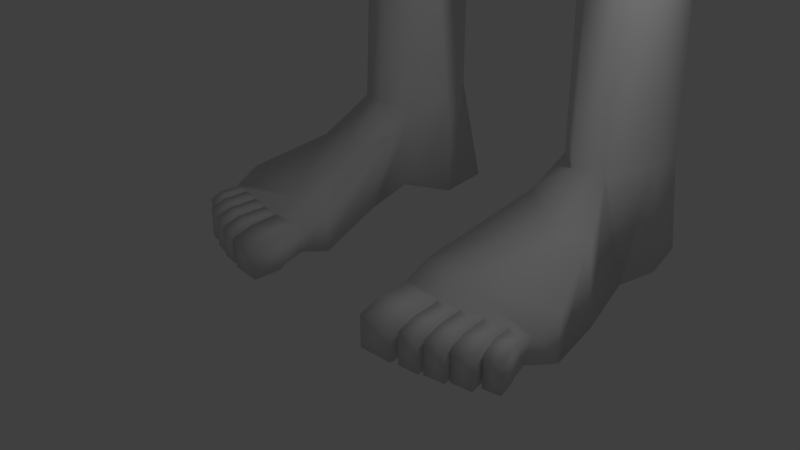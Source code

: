 # Source: FemaleModel.blend  (saved by Blender 2.78.0; exported with 4.5.12 LTS)
import bpy
from mathutils import Matrix  # noqa: F401  (used for matrix-valued properties, if any)

bpy.ops.wm.read_factory_settings(use_empty=True)
scene = bpy.context.scene
scene.name = 'Scene'

# ---- collections
col_collection_1 = bpy.data.collections.new('Collection 1'); scene.collection.children.link(col_collection_1)

# ---- materials (node trees are filled in below, after node groups)
mat_material = bpy.data.materials.new('Material')
mat_material.alpha_threshold = 0.0
mat_material.use_transparent_shadow = False
mat_material.roughness = 0.5
mat_material.line_color = (0.0, 0.0, 0.0, 1.0)

# ---- material node trees

# ---- world
world_world = bpy.data.worlds.new('World'); scene.world = world_world
world_world.color = (0.05088, 0.05088, 0.05088)
world_world.use_sun_shadow = False
world_world.sun_shadow_jitter_overblur = 0.0
world_world.cycles.sampling_method = 'MANUAL'

# ---- cameras
cam_camera = bpy.data.cameras.new('Camera')
cam_camera.clip_end = 100.0
cam_camera.lens = 35.0
cam_camera.sensor_width = 32.0
cam_camera.sensor_height = 18.0
cam_camera.ortho_scale = 7.314
cam_camera.dof.focus_distance = 0.0
cam_camera.dof.aperture_fstop = 128.0

# ---- lights
light_lamp = bpy.data.lights.new('Lamp', 'POINT')
light_lamp.transmission_factor = 0.0
light_lamp.cutoff_distance = 30.0
light_lamp.energy = 100.0
light_lamp.shadow_buffer_clip_start = 1.001
light_lamp.shadow_soft_size = 0.1
light_lamp.shadow_maximum_resolution = 0.006
light_lamp.use_absolute_resolution = True

# ---- meshes
me_cube = bpy.data.meshes.new('Cube')
me_cube.from_pydata([(1.032, 1.075, -0.9246), (0.9999, -1.005, -1.72), (1.0, 1.0, 1.0), (1.0, -1.0, 1.0), (1.202, 0.5127, -1.127), (1.256, -0.1076, -1.374), (1.135, -0.6042, -1.63), (0.4727, 1.272, -1.122), (0.0, 1.34, -1.19), (1.217, 1.215, -0.4505), (1.225, 1.225, -1.315e-13), (1.167, 1.167, 0.5246), (0.5246, -1.312, -2.225), (0.0, -1.37, -2.282), (1.167, -1.167, -0.9557), (1.225, -1.225, -0.1427), (1.167, -1.167, 0.521), (1.152, 0.5246, 1.167), (1.179, -7.516e-07, 1.225), (1.152, -0.5246, 1.167), (0.5246, 1.167, 1.167), (0.0, 1.225, 1.225), (0.5246, -1.167, 1.167), (0.0, -1.225, 1.225), (0.6247, 1.463, 0.6725), (0.0, 1.566, 0.724), (1.032, -0.167, -2.329), (0.6628, 1.6, -7.15e-14), (0.0, 1.732, -3.349e-14), (0.3481, 1.517, -2.077), (0.6283, 1.523, -0.6214), (0.0, 1.628, -0.6803), (0.9775, 0.5984, -2.081), (4.573, 0.374, -5.723), (0.3249, -0.1622, -2.865), (2.015, 1.72, -3.429), (1.996, 1.018, -3.161), (2.325, 0.4094, -3.429), (0.4743, 2.329, -3.033), (0.0, 2.439, -3.033), (1.741, 0.4895, -7.635), (0.6697, -0.6865, -3.476), (0.6247, -1.463, -1.326), (0.0, -1.566, -1.363), (4.923, 1.413, -5.573), (0.6628, -1.6, -0.1996), (0.0, -1.732, -0.1607), (0.5433, -0.1981, -3.134), (0.6247, -1.463, 0.6722), (0.0, -1.566, 0.724), (0.7746, 1.279, -1.879), (1.483, 0.6272, -0.6199), (1.476, -0.02921, -0.7311), (1.44, -0.6463, -0.9079), (1.567, 0.6628, -1.568e-13), (1.599, -3.166e-07, -1.728e-13), (1.567, -0.6628, -0.02864), (1.422, 0.6247, 0.6725), (1.433, -4.437e-07, 0.724), (1.422, -0.6247, 0.6725), (0.6725, 0.6247, 1.463), (0.724, -4.525e-07, 1.566), (0.6725, -0.6247, 1.463), (0.0, 0.6628, 1.6), (0.0, -2.275e-07, 1.732), (0.0, -0.6628, 1.6), (0.0, 1.598, -2.145), (0.0, 1.768, -2.811), (0.5636, 1.678, -2.771), (1.498, 1.279, -7.635), (4.524, 1.82, -5.757), (1.302, -0.206, -2.944), (0.6237, -0.1076, -1.908), (0.0, -0.1076, -2.014), (1.249, 0.6548, -2.813), (0.5717, -0.7426, -2.204), (0.0, -0.7863, -2.289), (1.034, 1.414, -2.651), (2.641, 1.57, -4.957), (2.82, 0.9858, -5.097), (2.737, 0.4094, -4.908), (0.4743, 2.329, -5.449), (0.0, 2.439, -5.449), (2.243, 0.4889, -9.231), (1.996, 1.546, -9.16), (1.035, -1.941, -5.296), (1.817, -0.137, -7.635), (0.4743, 1.557, -7.411), (0.0, 1.667, -7.411), (2.063, -0.1848, -9.396), (0.8303, 1.904, -8.991), (0.0, 1.755, -9.231), (2.291, 1.657, -11.35), (1.086, -1.473, -10.98), (0.6858, -1.416, -9.775), (0.0, -1.416, -9.775), (0.006408, 1.289, -12.14), (0.0, 1.357, -12.14), (0.01864, 0.4223, -12.14), (0.0, 0.4836, -12.14), (0.04849, -1.086, -12.14), (0.0, -1.299, -12.06), (0.0, -1.473, -10.54), (1.339, 1.849, -12.07), (0.0, 1.972, -12.07), (2.457, 0.4889, -10.11), (2.106, -0.1848, -10.41), (2.79, 1.221, -13.02), (1.502, -1.435, -13.02), (1.186, 1.838, -13.02), (0.1397, 0.7373, -13.02), (0.2705, -0.6185, -13.02), (2.071, 1.827, -13.02), (2.921, -0.1347, -13.02), (2.387, -1.235, -13.02), (2.49, 1.106, -16.49), (1.587, -0.8093, -16.49), (1.366, 1.55, -16.49), (0.9923, 0.7569, -16.49), (1.084, -0.2204, -16.49), (1.986, 1.695, -16.49), (2.581, 0.1283, -16.49), (2.207, -0.6648, -16.49), (2.49, 1.344, -18.35), (1.587, -0.4862, -18.35), (1.366, 1.789, -18.35), (0.9923, 1.08, -18.35), (1.084, 0.1027, -18.35), (1.986, 1.933, -18.35), (2.581, 0.4514, -18.35), (2.207, -0.3417, -18.35), (2.629, 1.56, -19.61), (1.548, -0.4868, -19.61), (1.283, 2.107, -19.61), (0.8351, 1.44, -19.61), (0.9449, 0.2377, -19.61), (2.026, 2.285, -19.61), (2.738, 0.6666, -19.61), (2.291, -0.3091, -19.61), (2.304, 0.9906, -22.09), (1.64, -0.1778, -22.09), (1.477, 1.262, -22.09), (1.202, 0.7778, -22.09), (1.27, 0.1815, -22.09), (1.933, 1.35, -22.09), (2.371, 0.3943, -22.09), (2.096, -0.0897, -22.09), (2.359, 1.091, -24.56), (1.716, -0.229, -24.56), (1.558, 1.354, -24.56), (1.292, 0.8848, -24.56), (1.357, 0.1194, -24.56), (2.0, 1.44, -24.56), (2.425, 0.513, -24.56), (2.158, -0.1436, -24.56), (1.552, -2.036, -25.47), (0.9629, -1.945, -25.47), (2.841, -1.773, -25.47), (1.552, -2.036, -26.13), (0.9633, -1.945, -26.13), (2.849, -1.769, -26.13), (1.716, 1.735, -26.06), (1.261, 1.468, -26.06), (2.319, 1.468, -26.06), (1.716, 0.687, -26.06), (1.132, 0.625, -26.06), (2.504, 0.7033, -26.06), (1.716, -0.1424, -25.87), (2.503, -0.1011, -25.94), (1.271, -0.03895, -25.71), (1.561, -2.356, -25.62), (2.761, -2.152, -25.62), (0.9879, -2.319, -25.62), (1.561, -2.356, -26.01), (2.761, -2.152, -26.01), (0.9879, -2.319, -26.01), (0.0, 1.902, -6.65), (0.6846, -1.275, -6.258), (0.4743, 1.797, -6.617), (-0.0003524, -1.26, -6.164), (2.085, 1.37, -6.476), (2.293, 0.7141, -6.322), (2.28, 0.1394, -6.088), (0.0, 1.667, -8.118), (0.4743, 1.557, -8.118), (0.6858, -1.416, -9.147), (0.0, -1.416, -9.147), (1.498, 1.279, -8.451), (1.741, 0.4895, -8.451), (1.817, -0.137, -8.451), (2.434, 1.669, -3.429), (2.559, 1.018, -3.237), (2.88, 0.4094, -3.429), (2.88, 0.4094, -4.908), (2.829, 1.018, -5.024), (2.666, 1.537, -4.908), (3.334, 1.783, -3.472), (3.379, 1.264, -3.205), (3.495, 0.6557, -3.322), (4.474, 0.6557, -4.521), (4.512, 1.264, -4.418), (4.313, 1.783, -4.439), (3.589, 0.519, -4.636), (2.963, 1.75, -3.448), (3.399, 1.647, -4.699), (3.154, 0.519, -3.322), (3.074, 1.127, -3.234), (4.648, 1.369, -5.097), (3.061, 1.322, -5.08), (3.078, 0.8411, -5.071), (3.485, 0.515, -5.115), (4.314, 1.695, -5.213), (4.666, 0.888, -5.088), (4.356, 0.5345, -5.191), (3.334, 1.675, -5.168), (6.982, 1.01, -10.87), (5.474, 1.329, -6.79), (4.451, 1.282, -7.337), (4.466, 0.801, -7.325), (4.777, 0.4749, -7.156), (5.163, 1.655, -6.959), (5.49, 0.8479, -6.778), (5.201, 0.4944, -6.93), (4.739, 1.635, -7.185), (5.549, 1.328, -6.931), (4.526, 1.281, -7.478), (4.541, 0.8001, -7.466), (4.852, 0.4741, -7.297), (5.238, 1.654, -7.1), (5.565, 0.8471, -6.919), (5.276, 0.4935, -7.071), (4.814, 1.634, -7.326), (5.945, 1.362, -7.496), (4.773, 1.308, -8.122), (4.791, 0.7575, -8.109), (5.146, 0.384, -7.915), (5.589, 1.735, -7.689), (5.963, 0.8112, -7.482), (5.632, 0.4063, -7.656), (5.103, 1.713, -7.948), (7.087, 0.3448, -10.4), (6.761, 1.144, -9.694), (6.23, 1.12, -9.978), (6.238, 0.8707, -9.972), (6.399, 0.7015, -9.884), (6.599, 1.314, -9.782), (6.769, 0.8951, -9.688), (6.619, 0.7116, -9.767), (6.379, 1.304, -9.899), (6.867, 1.143, -9.894), (6.336, 1.119, -10.18), (6.344, 0.8695, -10.17), (6.505, 0.7003, -10.08), (6.706, 1.312, -9.982), (6.875, 0.8939, -9.888), (6.725, 0.7104, -9.967), (6.486, 1.302, -10.1), (6.89, 1.138, -10.03), (6.359, 1.114, -10.31), (6.367, 0.8647, -10.31), (6.528, 0.6954, -10.22), (6.729, 1.308, -10.12), (6.848, 0.889, -10.1), (6.748, 0.7055, -10.1), (6.509, 1.298, -10.23), (7.254, 1.138, -10.73), (6.723, 1.148, -10.81), (6.731, 0.8644, -10.8), (6.891, 0.6609, -10.71), (7.093, 1.341, -10.82), (7.261, 0.8544, -10.72), (7.085, 0.7083, -10.81), (6.886, 1.288, -10.93), (6.867, 0.3347, -10.51), (7.187, 0.5282, -10.4), (7.407, 0.5263, -10.64), (7.257, 0.3428, -10.72), (7.037, 0.3327, -10.63), (6.571, 1.492, -10.9), (6.397, 1.494, -10.77), (6.547, 1.678, -10.69), (6.721, 1.676, -11.02), (6.767, 1.688, -10.58), (6.941, 1.686, -10.9), (7.116, 0.742, -10.85), (7.029, 0.9966, -10.9), (7.258, 1.105, -10.78), (7.265, 0.8653, -10.77), (7.014, 1.038, -10.91), (6.934, 1.273, -10.95), (7.109, 1.318, -10.86), (7.244, 1.146, -10.79), (7.133, 0.6921, -10.84), (7.281, 0.8154, -10.76), (7.404, 0.5385, -10.69), (7.278, 0.3837, -10.76), (7.086, 1.365, -10.87), (6.912, 1.32, -10.97), (6.772, 1.647, -11.05), (6.958, 1.656, -10.95), (7.57, 0.9831, -11.91), (7.657, 0.7285, -11.86), (7.8, 1.091, -11.79), (7.806, 0.8518, -11.78), (7.475, 1.26, -11.96), (7.556, 1.025, -11.92), (7.65, 1.304, -11.87), (7.785, 1.133, -11.79), (7.712, 0.8047, -11.56), (7.563, 0.6813, -11.64), (7.835, 0.5278, -11.49), (7.708, 0.3729, -11.56), (7.342, 1.31, -11.77), (7.517, 1.354, -11.68), (7.202, 1.637, -11.85), (7.388, 1.645, -11.75), (2.441, 1.789, -4.61), (0.5515, 2.585, -4.924), (0.9502, -1.696, -4.702), (2.816, 0.1839, -4.598), (6.768, -0.2931, -10.17), (6.62, -0.2931, -10.25), (6.996, -0.2931, -10.37), (6.847, -0.2931, -10.45), (7.568, 0.8115, -10.97), (7.539, 0.8122, -10.91), (7.711, 0.8079, -11.23), (7.682, 0.8086, -11.18), (7.534, 0.6853, -11.26), (7.563, 0.6845, -11.31), (7.39, 0.6888, -10.99), (7.419, 0.6881, -11.04), (7.691, 0.5346, -10.9), (7.662, 0.5353, -10.84), (7.834, 0.531, -11.16), (7.805, 0.5317, -11.11), (7.564, 0.3798, -10.96), (7.535, 0.3805, -10.91), (7.707, 0.3762, -11.23), (7.679, 0.3769, -11.18), (7.582, 0.8606, -11.03), (7.553, 0.8614, -10.98), (7.762, 0.8561, -11.37), (7.734, 0.8569, -11.32), (7.727, 1.096, -11.32), (7.756, 1.096, -11.38), (7.547, 1.101, -10.99), (7.576, 1.1, -11.04), (7.433, 0.7373, -11.11), (7.405, 0.738, -11.06), (7.614, 0.7328, -11.45), (7.585, 0.7335, -11.4), (7.346, 0.9919, -11.16), (7.317, 0.9926, -11.11), (7.526, 0.9874, -11.5), (7.498, 0.9881, -11.45), (7.419, 1.313, -11.11), (7.391, 1.314, -11.06), (7.6, 1.309, -11.45), (7.571, 1.309, -11.39), (7.396, 1.265, -11.49), (7.425, 1.264, -11.54), (7.216, 1.269, -11.15), (7.245, 1.268, -11.21), (7.555, 1.142, -11.04), (7.526, 1.143, -10.98), (7.735, 1.137, -11.37), (7.707, 1.138, -11.32), (7.325, 1.034, -11.16), (7.296, 1.034, -11.11), (7.506, 1.029, -11.5), (7.477, 1.03, -11.44), (7.199, 1.316, -11.17), (7.17, 1.317, -11.12), (7.342, 1.313, -11.44), (7.313, 1.314, -11.39), (7.488, 1.358, -11.29), (7.517, 1.358, -11.35), (7.345, 1.362, -11.03), (7.373, 1.361, -11.08), (7.059, 1.643, -11.25), (7.031, 1.644, -11.2), (7.203, 1.64, -11.52), (7.174, 1.641, -11.47), (7.245, 1.652, -11.15), (7.216, 1.653, -11.1), (7.388, 1.648, -11.42), (7.359, 1.649, -11.37), (6.81, 0.05589, -10.05), (6.808, 0.1781, -10.04), (6.652, 0.1781, -10.12), (6.662, 0.05589, -10.12), (7.062, 0.1774, -10.25), (7.038, 0.05589, -10.25), (6.89, 0.05589, -10.32), (6.895, 0.1772, -10.34), (0.0, 2.7, -4.921), (4.029, 0.3496, -5.969), (2.788, 0.2127, -4.585), (2.515, 1.676, -4.626), (4.263, 0.4917, -3.901), (4.442, 1.316, -3.86), (4.092, 1.879, -4.037), (3.547, 0.2574, -4.342), (3.261, 1.909, -4.44), (2.81, 1.236, -14.81), (2.086, 1.831, -14.81), (2.933, -0.03321, -14.81), (1.16, 1.838, -14.81), (0.282, 0.7803, -14.81), (1.487, -1.293, -14.83), (2.413, -1.09, -14.82), (0.4056, -0.4891, -14.82), (2.207, -0.8794, -17.11), (2.207, -0.7717, -17.73), (2.581, 0.3437, -17.73), (2.581, 0.236, -17.11), (0.9923, 0.8646, -17.11), (0.9923, 0.9723, -17.73), (1.084, -0.3272, -17.73), (1.084, -0.4349, -17.11), (1.587, -0.9162, -17.73), (1.587, -1.024, -17.11), (2.49, 0.9059, -17.11), (2.49, 1.014, -17.73), (1.986, 1.602, -17.73), (1.986, 1.495, -17.11), (1.366, 1.458, -17.73), (1.366, 1.35, -17.11), (1.34, 2.472, -9.593), (0.2992, 2.658, -9.593), (0.02184, 2.732, -9.593), (1.584, 2.472, -10.77), (0.8571, 2.791, -11.17), (0.02184, 2.868, -11.37), (0.0, -1.171, -6.264), (0.0, -1.247, -7.356), (1.647, -0.3495, -7.668), (0.731, -1.247, -7.356), (0.724, -1.391, -8.955), (2.025, -0.1238, -6.307), (0.731, -1.171, -6.393), (0.0, -1.391, -8.955), (1.647, -0.3495, -8.34), (0.0, 2.154, -6.138), (0.7132, -1.377, -6.031), (0.4801, 2.047, -6.118), (2.385, 1.456, -5.804), (2.579, 0.847, -5.768), (2.555, 0.2464, -5.582), (0.0, -0.07509, -2.976), (0.1867, -0.1622, -2.865), (0.0, -0.0205, -2.014), (0.2461, -0.1981, -3.134), (0.1999, -1.57, -5.357), (0.3143, -1.459, -5.893), (0.2331, -0.7821, -3.455), (0.0, -0.7651, -3.518), (0.2226, -0.1076, -1.908), (0.0, -0.111, -3.177), (0.0, -1.357, -5.793), (0.0, -1.325, -5.338), (3.61, 1.355, -6.167), (3.63, 0.7562, -6.153), (4.943, 0.8149, -5.559), (3.98, 1.796, -6.003), (1.441, 1.894, -12.23), (0.1087, 1.384, -12.29), (0.09633, 0.4709, -12.56), (0.1346, -1.03, -12.56), (2.288, -0.3572, -10.86), (2.592, 0.3909, -10.56), (1.323, -1.489, -11.47), (2.678, 1.329, -11.72), (1.856, -0.802, -25.11), (1.309, -0.4307, -24.9), (2.432, -0.7273, -25.11), (1.856, -0.8558, -25.99), (2.765, -1.061, -26.02), (1.373, -0.7264, -25.99), (1.861, -2.317, -26.01), (1.86, -2.316, -25.62), (2.16, -2.258, -26.01), (2.162, -2.257, -25.62), (2.464, -2.204, -26.01), (2.466, -2.201, -25.62), (1.54, -2.409, -25.63), (1.002, -2.375, -25.63), (1.002, -2.375, -26.0), (1.54, -2.409, -26.0), (2.715, -2.208, -25.63), (2.483, -2.253, -25.63), (2.481, -2.256, -26.0), (2.715, -2.208, -26.0), (1.856, -2.373, -26.0), (1.856, -2.372, -25.63), (1.577, -2.409, -25.63), (1.577, -2.409, -26.0), (2.159, -2.314, -26.0), (2.16, -2.313, -25.63), (1.879, -2.368, -25.63), (1.88, -2.369, -26.0), (2.461, -2.26, -26.0), (2.463, -2.257, -25.63), (2.181, -2.309, -25.63), (2.179, -2.31, -26.0), (1.057, -3.11, -25.72), (1.521, -3.075, -25.72), (1.057, -3.11, -26.17), (1.521, -3.075, -26.17), (2.535, -2.677, -25.72), (2.767, -2.632, -25.72), (2.533, -2.68, -26.17), (2.767, -2.632, -26.17), (1.89, -3.002, -25.72), (1.891, -3.003, -26.17), (1.611, -3.039, -25.72), (1.611, -3.039, -26.17), (2.211, -2.909, -25.72), (2.209, -2.91, -26.17), (1.93, -2.964, -25.72), (1.93, -2.965, -26.17), (2.51, -2.798, -25.72), (2.509, -2.801, -26.17), (2.228, -2.85, -25.72), (2.226, -2.851, -26.17), (0.9999, -2.657, -25.64), (0.9967, -2.732, -25.64), (1.533, -2.691, -25.64), (1.529, -2.766, -25.64), (0.9967, -2.732, -26.13), (0.9999, -2.657, -26.08), (1.529, -2.766, -26.13), (1.533, -2.691, -26.08), (1.875, -2.741, -25.64), (1.869, -2.666, -25.64), (1.87, -2.667, -26.08), (1.876, -2.742, -26.13), (1.597, -2.778, -25.64), (1.59, -2.703, -25.64), (1.597, -2.778, -26.13), (1.59, -2.703, -26.08), (2.19, -2.667, -25.64), (2.18, -2.593, -25.64), (2.179, -2.594, -26.08), (2.188, -2.669, -26.13), (1.909, -2.722, -25.64), (1.899, -2.648, -25.64), (1.909, -2.723, -26.13), (1.9, -2.649, -26.08), (2.491, -2.576, -25.64), (2.48, -2.501, -25.64), (2.478, -2.504, -26.08), (2.489, -2.579, -26.13), (2.208, -2.628, -25.64), (2.197, -2.554, -25.64), (2.206, -2.629, -26.13), (2.195, -2.555, -26.08), (2.501, -2.435, -25.64), (2.515, -2.509, -25.64), (2.733, -2.39, -25.64), (2.747, -2.464, -25.64), (2.513, -2.512, -26.13), (2.499, -2.438, -26.08), (2.747, -2.464, -26.13), (2.733, -2.39, -26.08), (2.403, -0.5915, -5.189), (2.048, -0.589, -5.918), (1.742, -0.6276, -6.233), (2.227, -0.8473, -4.647), (1.549, -1.644, -4.743), (1.861, -1.704, -5.292), (1.433, -0.9831, -6.16), (0.4534, -1.633, -5.03), (0.496, -1.712, -5.364), (0.4514, -0.7404, -3.466), (1.497, -0.2124, -3.452), (1.083, -0.4496, -3.464), (2.369, -0.6365, -5.598), (1.766, -1.518, -5.849), (0.9947, -1.8, -5.808), (0.4051, -1.586, -5.646), (2.656, 0.3279, -5.245), (2.505, 0.2967, -4.013), (1.737, -0.4399, -4.021), (1.251, -0.8874, -4.063), (0.7974, -1.105, -4.089), (0.4399, -1.133, -4.248), (0.1823, -1.057, -4.406)], [], [(59, 19, 3, 16), (2, 11, 24, 20), (20, 24, 25, 21), (11, 10, 27, 24), (24, 27, 28, 25), (10, 9, 30, 27), (27, 30, 31, 28), (9, 0, 7, 30), (30, 7, 8, 31), (1, 14, 42, 12), (12, 42, 43, 13), (7, 0, 50, 29), (14, 15, 45, 42), (42, 45, 46, 43), (5, 72, 34, 26), (15, 16, 48, 45), (45, 48, 49, 46), (0, 4, 32, 50), (16, 3, 22, 48), (48, 22, 23, 49), (8, 7, 29, 66), (6, 53, 14, 1), (53, 56, 15, 14), (56, 59, 16, 15), (0, 9, 51, 4), (4, 51, 52, 5), (5, 52, 53, 6), (9, 10, 54, 51), (51, 54, 55, 52), (52, 55, 56, 53), (10, 11, 57, 54), (54, 57, 58, 55), (55, 58, 59, 56), (11, 2, 17, 57), (57, 17, 18, 58), (58, 18, 19, 59), (19, 62, 22, 3), (62, 65, 23, 22), (587, 575, 456, 588), (2, 20, 60, 17), (17, 60, 61, 18), (18, 61, 62, 19), (20, 21, 63, 60), (60, 63, 64, 61), (61, 64, 65, 62), (4, 5, 26, 32), (77, 74, 36, 35), (67, 68, 38, 39), (396, 317, 81, 82), (35, 36, 191, 190), (570, 318, 85, 571), (317, 316, 78, 81), (29, 50, 77, 68), (26, 34, 47, 71), (50, 32, 74, 77), (66, 29, 68, 67), (71, 47, 41, 577, 576, 37), (32, 26, 71, 74), (74, 71, 37, 36), (5, 6, 75, 72), (72, 75, 76, 73), (72, 73, 452, 458), (6, 1, 12, 75), (75, 12, 13, 76), (68, 77, 35, 38), (176, 178, 87, 88), (86, 182, 440, 437), (180, 181, 40, 69), (178, 180, 69, 87), (41, 47, 453, 456, 575), (79, 78, 195, 194), (188, 189, 89, 83), (183, 184, 90, 91), (185, 186, 95, 94), (187, 188, 83, 84), (181, 182, 86, 40), (189, 86, 437, 443), (469, 468, 110, 111), (104, 103, 96, 97), (467, 466, 112, 109), (93, 102, 101, 100), (189, 185, 94, 89), (184, 187, 84, 90), (96, 98, 99, 97), (98, 100, 101, 99), (104, 91, 431, 434), (93, 106, 89, 94), (84, 83, 105, 92), (83, 89, 106, 105), (94, 95, 102, 93), (91, 90, 430, 431), (471, 470, 114, 113), (468, 467, 109, 110), (470, 472, 108, 114), (473, 471, 113, 107), (466, 473, 107, 112), (472, 469, 111, 108), (406, 405, 115, 120), (405, 407, 121, 115), (408, 406, 120, 117), (409, 408, 117, 118), (411, 410, 116, 122), (407, 411, 122, 121), (412, 409, 118, 119), (410, 412, 119, 116), (415, 414, 130, 129), (419, 418, 126, 127), (421, 419, 127, 124), (425, 424, 123, 128), (424, 415, 129, 123), (427, 425, 128, 125), (418, 427, 125, 126), (414, 421, 124, 130), (130, 124, 132, 138), (129, 130, 138, 137), (127, 126, 134, 135), (124, 127, 135, 132), (128, 123, 131, 136), (123, 129, 137, 131), (125, 128, 136, 133), (126, 125, 133, 134), (131, 137, 145, 139), (133, 136, 144, 141), (134, 133, 141, 142), (138, 132, 140, 146), (137, 138, 146, 145), (135, 134, 142, 143), (132, 135, 143, 140), (136, 131, 139, 144), (140, 143, 151, 148), (144, 139, 147, 152), (139, 145, 153, 147), (141, 144, 152, 149), (142, 141, 149, 150), (146, 140, 148, 154), (145, 146, 154, 153), (143, 142, 150, 151), (474, 475, 156, 155), (476, 474, 155, 157), (156, 159, 175, 172), (155, 156, 172, 170), (164, 165, 162, 161), (166, 164, 161, 163), (147, 163, 161, 152), (152, 161, 162, 149), (168, 167, 164, 166), (167, 169, 165, 164), (477, 479, 169, 167), (478, 477, 167, 168), (478, 168, 154, 476), (168, 166, 153, 154), (166, 163, 147, 153), (149, 162, 165, 150), (150, 165, 169, 151), (475, 479, 159, 156), (523, 522, 524, 525), (519, 518, 520, 521), (159, 158, 173, 175), (157, 155, 170, 481, 483, 485, 171), (160, 157, 171, 174), (158, 160, 174, 484, 482, 480, 173), (567, 572, 445, 177, 568), (448, 449, 182, 181), (446, 447, 180, 178), (447, 448, 181, 180), (444, 446, 178, 176), (87, 69, 187, 184), (185, 189, 443, 439), (69, 40, 188, 187), (186, 185, 439, 442), (88, 87, 184, 183), (40, 86, 189, 188), (404, 203, 196, 402), (201, 200, 207, 211), (80, 79, 194, 193), (36, 37, 192, 191), (319, 80, 193, 398), (316, 35, 190, 399), (402, 401, 200, 201), (401, 400, 199, 200), (403, 202, 199, 400), (203, 206, 197, 196), (193, 194, 209, 210), (206, 205, 198, 197), (191, 192, 205, 206), (202, 193, 210, 213), (190, 191, 206, 203), (398, 193, 202, 403), (195, 204, 214, 208), (399, 190, 203, 404), (464, 33, 222, 221), (463, 462, 217, 218), (70, 44, 216, 220), (33, 397, 219, 222), (200, 199, 212, 207), (204, 201, 211, 214), (194, 195, 208, 209), (199, 202, 213, 212), (220, 216, 224, 228), (222, 219, 227, 230), (223, 220, 228, 231), (219, 218, 226, 227), (462, 465, 223, 217), (44, 464, 221, 216), (397, 463, 218, 219), (465, 70, 220, 223), (227, 226, 234, 235), (224, 229, 237, 232), (225, 231, 239, 233), (229, 230, 238, 237), (218, 217, 225, 226), (221, 222, 230, 229), (217, 223, 231, 225), (216, 221, 229, 224), (233, 239, 248, 242), (237, 238, 247, 246), (234, 233, 242, 243), (236, 232, 241, 245), (231, 228, 236, 239), (230, 227, 235, 238), (228, 224, 232, 236), (226, 225, 233, 234), (243, 242, 250, 251), (245, 241, 249, 253), (247, 244, 252, 255), (248, 245, 253, 256), (232, 237, 246, 241), (235, 234, 243, 244), (239, 236, 245, 248), (238, 235, 244, 247), (255, 252, 260, 263), (256, 253, 261, 264), (252, 251, 259, 260), (249, 254, 262, 257), (246, 247, 255, 254), (242, 248, 256, 250), (241, 246, 254, 249), (244, 243, 251, 252), (260, 259, 267, 268), (257, 262, 270, 265), (266, 258, 279, 278), (268, 271, 276, 277), (253, 249, 257, 261), (251, 250, 258, 259), (254, 255, 263, 262), (250, 256, 264, 258), (267, 266, 272, 215), (268, 267, 215, 271), (258, 264, 280, 279), (270, 262, 274, 275), (261, 257, 265, 269), (259, 258, 266, 267), (274, 240, 276, 275), (240, 273, 277, 276), (260, 268, 277, 273), (262, 263, 240, 274), (394, 393, 322, 323), (279, 280, 281, 278), (280, 282, 283, 281), (272, 266, 278, 281), (261, 269, 283, 282), (264, 261, 282, 280), (342, 350, 301, 303), (215, 285, 284, 271), (265, 286, 285, 215), (270, 287, 286, 265), (271, 284, 287, 270), (374, 382, 314, 312), (272, 289, 288, 215), (269, 290, 289, 272), (265, 291, 290, 269), (215, 288, 291, 265), (358, 366, 307, 306), (270, 293, 292, 271), (275, 294, 293, 270), (276, 295, 294, 275), (271, 292, 295, 276), (326, 334, 310, 308), (272, 297, 296, 269), (281, 298, 297, 272), (283, 299, 298, 281), (269, 296, 299, 283), (301, 300, 302, 303), (305, 304, 306, 307), (309, 308, 310, 311), (313, 312, 314, 315), (338, 329, 309, 311), (370, 361, 304, 305), (386, 377, 313, 315), (354, 345, 302, 300), (287, 284, 349, 341), (297, 298, 381, 373), (336, 331, 328, 339), (384, 379, 376, 387), (290, 291, 365, 357), (368, 363, 360, 371), (352, 347, 344, 355), (294, 295, 337, 333), (295, 292, 330, 337), (332, 336, 339, 335), (334, 338, 311, 310), (331, 324, 327, 328), (292, 293, 325, 330), (329, 326, 308, 309), (324, 332, 335, 327), (284, 285, 353, 349), (285, 286, 346, 353), (348, 352, 355, 351), (350, 354, 300, 301), (347, 340, 343, 344), (286, 287, 341, 346), (345, 342, 303, 302), (340, 348, 351, 343), (291, 288, 369, 365), (288, 289, 362, 369), (364, 368, 371, 367), (366, 370, 305, 307), (363, 356, 359, 360), (289, 290, 357, 362), (361, 358, 306, 304), (356, 364, 367, 359), (298, 299, 385, 381), (299, 296, 378, 385), (380, 384, 387, 383), (382, 386, 315, 314), (379, 372, 375, 376), (296, 297, 373, 378), (377, 374, 312, 313), (372, 380, 383, 375), (260, 273, 395, 390), (263, 260, 390, 389), (273, 240, 392, 395), (393, 388, 320, 322), (320, 321, 323, 322), (240, 263, 389, 392), (391, 394, 323, 321), (195, 399, 404, 204), (331, 336, 337, 330), (329, 338, 339, 328), (336, 332, 333, 337), (338, 334, 335, 339), (332, 324, 325, 333), (334, 326, 327, 335), (324, 331, 330, 325), (326, 329, 328, 327), (347, 352, 353, 346), (345, 354, 355, 344), (352, 348, 349, 353), (354, 350, 351, 355), (348, 340, 341, 349), (350, 342, 343, 351), (340, 347, 346, 341), (342, 345, 344, 343), (363, 368, 369, 362), (361, 370, 371, 360), (368, 364, 365, 369), (370, 366, 367, 371), (364, 356, 357, 365), (366, 358, 359, 367), (356, 363, 362, 357), (358, 361, 360, 359), (379, 384, 385, 378), (377, 386, 387, 376), (384, 380, 381, 385), (386, 382, 383, 387), (380, 372, 373, 381), (382, 374, 375, 383), (372, 379, 378, 373), (374, 377, 376, 375), (293, 294, 333, 325), (389, 390, 391, 388), (393, 394, 395, 392), (394, 391, 390, 395), (388, 393, 392, 389), (388, 391, 321, 320), (192, 398, 403, 205), (205, 403, 400, 198), (197, 198, 400, 401), (196, 197, 401, 402), (78, 316, 399, 195), (37, 583, 319, 398, 192), (204, 404, 402, 201), (47, 34, 451, 453), (38, 35, 316, 317), (585, 577, 41, 586), (39, 38, 317, 396), (108, 111, 412, 410), (111, 110, 409, 412), (113, 114, 411, 407), (114, 108, 410, 411), (110, 109, 408, 409), (109, 112, 406, 408), (107, 113, 407, 405), (112, 107, 405, 406), (122, 116, 422, 413), (413, 422, 421, 414), (118, 117, 428, 417), (417, 428, 427, 418), (117, 120, 426, 428), (428, 426, 425, 427), (115, 121, 416, 423), (423, 416, 415, 424), (120, 115, 423, 426), (426, 423, 424, 425), (116, 119, 420, 422), (422, 420, 419, 421), (119, 118, 417, 420), (420, 417, 418, 419), (121, 122, 413, 416), (416, 413, 414, 415), (430, 429, 432, 433), (431, 430, 433, 434), (84, 92, 432, 429), (103, 104, 434, 433), (92, 103, 433, 432), (90, 84, 429, 430), (441, 435, 436, 438), (440, 441, 438, 437), (437, 438, 439, 443), (438, 436, 442, 439), (177, 179, 435, 441), (182, 568, 177, 441, 440), (82, 81, 446, 444), (455, 460, 179, 177, 445), (78, 79, 448, 447), (81, 78, 447, 446), (79, 80, 582, 449, 448), (579, 580, 445, 572), (458, 452, 450, 451), (451, 450, 459, 453), (453, 459, 457, 456), (454, 461, 460, 455), (456, 457, 461, 454, 588), (574, 573, 454), (34, 72, 458, 451), (214, 211, 70, 465), (210, 209, 463, 397), (207, 212, 464, 44), (208, 214, 465, 462), (213, 210, 397, 33), (211, 207, 44, 70), (209, 208, 462, 463), (212, 213, 33, 464), (93, 100, 469, 472), (103, 92, 473, 466), (92, 105, 471, 473), (106, 93, 472, 470), (98, 96, 467, 468), (105, 106, 470, 471), (96, 103, 466, 467), (100, 98, 468, 469), (151, 169, 479, 475), (160, 478, 476, 157), (160, 158, 477, 478), (158, 159, 479, 477), (154, 148, 474, 476), (148, 151, 475, 474), (515, 514, 516, 517), (511, 510, 512, 513), (507, 506, 508, 509), (564, 561, 511, 513), (172, 487, 486, 170), (175, 488, 487, 172), (173, 489, 488, 175), (170, 486, 489, 173), (495, 496, 539, 535), (485, 491, 490, 171), (484, 492, 491, 485), (174, 493, 492, 484), (171, 490, 493, 174), (532, 529, 507, 509), (481, 495, 494, 480), (170, 496, 495, 481), (173, 497, 496, 170), (480, 494, 497, 173), (491, 492, 563, 558), (483, 499, 498, 482), (481, 500, 499, 483), (480, 501, 500, 481), (482, 498, 501, 480), (487, 488, 531, 526), (485, 503, 502, 484), (483, 504, 503, 485), (482, 505, 504, 483), (484, 502, 505, 482), (499, 500, 547, 543), (537, 534, 514, 515), (494, 495, 535, 536), (503, 504, 555, 551), (498, 499, 543, 544), (489, 486, 528, 533), (545, 542, 518, 519), (502, 503, 551, 552), (493, 490, 560, 565), (553, 550, 522, 523), (497, 494, 536, 541), (561, 559, 510, 511), (501, 498, 544, 549), (505, 502, 552, 557), (488, 489, 533, 531), (530, 532, 509, 508), (527, 530, 508, 506), (486, 487, 526, 528), (496, 497, 541, 539), (538, 540, 517, 516), (534, 538, 516, 514), (540, 537, 515, 517), (500, 501, 549, 547), (546, 548, 521, 520), (542, 546, 520, 518), (548, 545, 519, 521), (504, 505, 557, 555), (554, 556, 525, 524), (550, 554, 524, 522), (556, 553, 523, 525), (492, 493, 565, 563), (562, 564, 513, 512), (559, 562, 512, 510), (490, 491, 558, 560), (529, 532, 533, 528), (532, 530, 531, 533), (527, 529, 528, 526), (530, 527, 526, 531), (537, 540, 541, 536), (540, 538, 539, 541), (538, 534, 535, 539), (534, 537, 536, 535), (545, 548, 549, 544), (548, 546, 547, 549), (546, 542, 543, 547), (542, 545, 544, 543), (553, 556, 557, 552), (556, 554, 555, 557), (554, 550, 551, 555), (550, 553, 552, 551), (561, 564, 565, 560), (564, 562, 563, 565), (559, 561, 560, 558), (562, 559, 558, 563), (529, 527, 506, 507), (582, 578, 567, 449), (449, 567, 568, 182), (319, 569, 566, 80), (569, 570, 571, 566), (578, 579, 572, 567), (580, 581, 455, 445), (85, 318, 573, 574), (586, 41, 575, 587), (584, 585, 570, 569), (583, 584, 569, 319), (80, 566, 578, 582), (566, 571, 579, 578), (571, 85, 580, 579), (85, 574, 581, 580), (581, 574, 454, 455), (573, 587, 588, 454), (318, 586, 587, 573), (570, 585, 586, 318), (576, 577, 585, 584), (37, 576, 584, 583)])
me_cube.polygons.foreach_set('use_smooth', [1, 1, 1, 1, 1, 1, 1, 1, 1, 1, 1, 1, 1, 1, 1, 1, 1, 1, 1, 1, 1, 1, 1, 1, 1, 1, 1, 1, 1, 1, 1, 1, 1, 1, 1, 1, 1, 1, 1, 1, 1, 1, 1, 1, 1, 1, 1, 1, 1, 1, 1, 1, 1, 1, 1, 1, 1, 1, 1, 1, 1, 1, 1, 1, 1, 1, 1, 1, 1, 1, 1, 1, 1, 1, 1, 1, 1, 1, 1, 1, 1, 1, 1, 1, 1, 1, 1, 1, 1, 1, 1, 1, 1, 1, 1, 1, 1, 1, 1, 1, 1, 1, 1, 1, 1, 1, 1, 1, 1, 1, 1, 1, 1, 1, 1, 1, 1, 1, 1, 1, 1, 1, 1, 1, 1, 1, 1, 1, 1, 1, 1, 1, 1, 1, 1, 1, 1, 1, 1, 1, 1, 1, 1, 1, 1, 1, 1, 1, 1, 1, 1, 1, 1, 1, 1, 1, 1, 1, 1, 1, 1, 1, 1, 1, 1, 1, 1, 1, 1, 1, 1, 1, 1, 1, 1, 1, 1, 1, 1, 1, 1, 1, 1, 1, 1, 1, 1, 1, 1, 1, 1, 1, 1, 1, 1, 1, 1, 1, 1, 1, 1, 1, 1, 1, 1, 1, 1, 1, 1, 1, 1, 1, 1, 1, 1, 1, 1, 1, 1, 1, 1, 1, 1, 1, 1, 1, 1, 1, 1, 1, 1, 1, 1, 1, 1, 1, 1, 1, 1, 1, 1, 1, 1, 1, 1, 1, 1, 1, 1, 1, 1, 1, 1, 1, 1, 1, 1, 1, 1, 1, 1, 1, 1, 1, 1, 1, 1, 1, 1, 1, 1, 1, 1, 1, 1, 1, 1, 1, 1, 1, 1, 1, 1, 1, 1, 1, 1, 1, 1, 1, 1, 1, 1, 1, 1, 1, 1, 1, 1, 1, 1, 1, 1, 1, 1, 1, 1, 1, 1, 1, 1, 1, 1, 1, 1, 1, 1, 1, 1, 1, 1, 1, 1, 1, 1, 1, 1, 1, 1, 1, 1, 1, 1, 1, 1, 1, 1, 1, 1, 1, 1, 1, 1, 1, 1, 1, 1, 1, 1, 1, 1, 1, 1, 1, 1, 1, 1, 1, 1, 1, 1, 1, 1, 1, 1, 1, 1, 1, 1, 1, 1, 1, 1, 1, 1, 1, 1, 1, 1, 1, 1, 1, 1, 1, 1, 1, 1, 1, 1, 1, 1, 1, 1, 1, 1, 1, 1, 1, 1, 1, 1, 1, 1, 1, 1, 1, 1, 1, 1, 1, 0, 0, 1, 1, 1, 1, 1, 1, 1, 1, 1, 1, 1, 1, 1, 1, 1, 1, 1, 1, 1, 1, 1, 1, 1, 1, 1, 1, 1, 1, 1, 1, 1, 1, 1, 1, 1, 1, 1, 1, 1, 1, 1, 1, 1, 1, 1, 1, 1, 1, 1, 1, 1, 1, 1, 1, 1, 1, 1, 1, 1, 1, 1, 1, 1, 1, 1, 1, 1, 1, 1, 1, 1, 1, 1, 1, 1, 1, 1, 1, 1, 1, 1, 1, 1, 1, 1, 1, 1, 1, 1, 1, 1, 1, 1, 1, 1, 1, 1, 1, 1, 1, 1, 1, 1, 1, 1, 1, 1, 1, 1, 1, 1, 1, 1, 1, 1, 1, 1, 1, 1, 1, 1, 1, 1, 1, 1, 1, 1, 1, 1, 1, 1, 1, 1, 1, 1, 1, 1, 1, 1, 1, 1, 1, 1, 1, 1, 1, 1, 1])
me_cube.materials.append(mat_material)
me_cube.use_remesh_preserve_volume = False
me_cube.use_remesh_preserve_attributes = False
me_cube.use_mirror_vertex_groups = False
me_cube.update()
arm_capture_armature = bpy.data.armatures.new('Capture armature')  # bones are not reproduced
arm_armature_001 = bpy.data.armatures.new('Armature.001')  # bones are not reproduced

# ---- objects
ob_lamp = bpy.data.objects.new('Lamp', light_lamp)
ob_camera = bpy.data.objects.new('Camera', cam_camera)
ob_kinect = bpy.data.objects.new('Kinect', None)
ob_head = bpy.data.objects.new('Head', None)
ob_left_elbow = bpy.data.objects.new('Left_Elbow', None)
ob_left_foot = bpy.data.objects.new('Left_Foot', None)
ob_left_hand = bpy.data.objects.new('Left_Hand', None)
ob_left_hip = bpy.data.objects.new('Left_Hip', None)
ob_left_knee = bpy.data.objects.new('Left_Knee', None)
ob_left_shoulder = bpy.data.objects.new('Left_Shoulder', None)
ob_neck = bpy.data.objects.new('Neck', None)
ob_right_elbow = bpy.data.objects.new('Right_Elbow', None)
ob_right_foot = bpy.data.objects.new('Right_Foot', None)
ob_right_hand = bpy.data.objects.new('Right_Hand', None)
ob_right_hip = bpy.data.objects.new('Right_Hip', None)
ob_right_knee = bpy.data.objects.new('Right_Knee', None)
ob_right_shoulder = bpy.data.objects.new('Right_Shoulder', None)
ob_torso = bpy.data.objects.new('Torso', None)
ob_capture_armature = bpy.data.objects.new('Capture armature', arm_capture_armature)
ob_metarig_001 = bpy.data.objects.new('metarig.001', arm_armature_001)
ob_cube = bpy.data.objects.new('Cube', me_cube)

# ---- transforms, parenting, visibility, modifiers, constraints
ob_lamp.location = (4.076, 1.005, 5.904)
ob_lamp.rotation_euler = (0.6503, 0.05522, 1.866)
ob_lamp.lock_rotations_4d = False
ob_lamp.empty_display_type = 'ARROWS'
ob_lamp.color = (0.0, 0.0, 0.0, 0.0)
ob_lamp.lineart.crease_threshold = 0.0
ob_camera.location = (7.481, -6.508, 5.344)
ob_camera.rotation_euler = (1.109, 0.0, 0.8149)
ob_camera.lock_rotations_4d = False
ob_camera.empty_display_type = 'ARROWS'
ob_camera.color = (0.0, 0.0, 0.0, 0.0)
ob_camera.display_type = 'WIRE'
ob_camera.lineart.crease_threshold = 0.0
ob_kinect.location = (2.011, -16.15, 1.524)
ob_kinect.scale = (1.686, 1.686, 1.686)
ob_kinect.delta_rotation_euler = (0.0, 0.0, 3.142)
ob_kinect.empty_display_type = 'CONE'
ob_kinect.empty_image_offset = (0.0, 0.0)
ob_kinect.show_name = True
ob_kinect.lineart.crease_threshold = 0.0
ob_head.parent = ob_kinect
ob_head.location = (1.76, -24.96, 14.64)
ob_head.rotation_mode = 'QUATERNION'
ob_head.rotation_quaternion = (0.6817, 0.7008, 0.1485, 0.1489)
ob_head.empty_display_size = 0.5
ob_head.empty_image_offset = (0.0, 0.0)
ob_head.show_name = True
ob_head.lineart.crease_threshold = 0.0
ob_left_elbow.parent = ob_kinect
ob_left_elbow.location = (-0.5414, -26.77, 9.764)
ob_left_elbow.rotation_mode = 'QUATERNION'
ob_left_elbow.rotation_quaternion = (0.5886, 0.568, -0.4978, 0.2883)
ob_left_elbow.empty_display_size = 0.5
ob_left_elbow.empty_image_offset = (0.0, 0.0)
ob_left_elbow.show_name = True
ob_left_elbow.lineart.crease_threshold = 0.0
ob_left_foot.parent = ob_kinect
ob_left_foot.location = (0.5423, -25.44, 0.1476)
ob_left_foot.rotation_mode = 'QUATERNION'
ob_left_foot.rotation_quaternion = (-0.7055, -0.7055, -0.04748, -0.04748)
ob_left_foot.empty_display_size = 0.5
ob_left_foot.empty_image_offset = (0.0, 0.0)
ob_left_foot.show_name = True
ob_left_foot.lineart.crease_threshold = 0.0
ob_left_hand.parent = ob_kinect
ob_left_hand.location = (-1.34, -26.12, 7.421)
ob_left_hand.rotation_mode = 'QUATERNION'
ob_left_hand.rotation_quaternion = (0.5886, 0.568, -0.4978, 0.2883)
ob_left_hand.empty_display_size = 0.5
ob_left_hand.empty_image_offset = (0.0, 0.0)
ob_left_hand.show_name = True
ob_left_hand.lineart.crease_threshold = 0.0
ob_left_hip.parent = ob_kinect
ob_left_hip.location = (0.6647, -25.91, 8.05)
ob_left_hip.rotation_mode = 'QUATERNION'
ob_left_hip.rotation_quaternion = (0.6163, 0.759, 0.1494, 0.1475)
ob_left_hip.empty_display_size = 0.5
ob_left_hip.empty_image_offset = (0.0, 0.0)
ob_left_hip.show_name = True
ob_left_hip.lineart.crease_threshold = 0.0
ob_left_knee.parent = ob_kinect
ob_left_knee.location = (0.417, -25.54, 3.78)
ob_left_knee.rotation_mode = 'QUATERNION'
ob_left_knee.rotation_quaternion = (0.6451, 0.734, 0.1212, 0.1745)
ob_left_knee.empty_display_size = 0.5
ob_left_knee.empty_image_offset = (0.0, 0.0)
ob_left_knee.show_name = True
ob_left_knee.lineart.crease_threshold = 0.0
ob_left_shoulder.parent = ob_kinect
ob_left_shoulder.location = (0.1335, -25.66, 12.01)
ob_left_shoulder.rotation_mode = 'QUATERNION'
ob_left_shoulder.rotation_quaternion = (0.5588, 0.5343, -0.2079, 0.5992)
ob_left_shoulder.empty_display_size = 0.5
ob_left_shoulder.empty_image_offset = (0.0, 0.0)
ob_left_shoulder.show_name = True
ob_left_shoulder.lineart.crease_threshold = 0.0
ob_neck.parent = ob_kinect
ob_neck.location = (1.646, -25.21, 11.95)
ob_neck.rotation_mode = 'QUATERNION'
ob_neck.rotation_quaternion = (0.6817, 0.7008, 0.1485, 0.1489)
ob_neck.empty_display_size = 0.5
ob_neck.empty_image_offset = (0.0, 0.0)
ob_neck.show_name = True
ob_neck.lineart.crease_threshold = 0.0
ob_right_elbow.parent = ob_kinect
ob_right_elbow.location = (4.08, -25.28, 9.342)
ob_right_elbow.rotation_mode = 'QUATERNION'
ob_right_elbow.rotation_quaternion = (0.4678, 0.5555, 0.6425, -0.2444)
ob_right_elbow.empty_display_size = 0.5
ob_right_elbow.empty_image_offset = (0.0, 0.0)
ob_right_elbow.show_name = True
ob_right_elbow.lineart.crease_threshold = 0.0
ob_right_foot.parent = ob_kinect
ob_right_foot.location = (2.366, -27.68, 0.3066)
ob_right_foot.rotation_mode = 'QUATERNION'
ob_right_foot.rotation_quaternion = (-0.7055, -0.7055, -0.04748, -0.04748)
ob_right_foot.empty_display_size = 0.5
ob_right_foot.empty_image_offset = (0.0, 0.0)
ob_right_foot.show_name = True
ob_right_foot.lineart.crease_threshold = 0.0
ob_right_hand.parent = ob_kinect
ob_right_hand.location = (4.305, -24.6, 6.844)
ob_right_hand.rotation_mode = 'QUATERNION'
ob_right_hand.rotation_quaternion = (0.4678, 0.5555, 0.6425, -0.2444)
ob_right_hand.empty_display_size = 0.5
ob_right_hand.empty_image_offset = (0.0, 0.0)
ob_right_hand.show_name = True
ob_right_hand.lineart.crease_threshold = 0.0
ob_right_hip.parent = ob_kinect
ob_right_hip.location = (2.541, -25.36, 7.969)
ob_right_hip.rotation_mode = 'QUATERNION'
ob_right_hip.rotation_quaternion = (0.7272, 0.6537, 0.1434, 0.1524)
ob_right_hip.empty_display_size = 0.5
ob_right_hip.empty_image_offset = (0.0, 0.0)
ob_right_hip.show_name = True
ob_right_hip.lineart.crease_threshold = 0.0
ob_right_knee.parent = ob_kinect
ob_right_knee.location = (2.632, -26.23, 3.849)
ob_right_knee.rotation_mode = 'QUATERNION'
ob_right_knee.rotation_quaternion = (0.7759, 0.5927, 0.188, 0.1066)
ob_right_knee.empty_display_size = 0.5
ob_right_knee.empty_image_offset = (0.0, 0.0)
ob_right_knee.show_name = True
ob_right_knee.lineart.crease_threshold = 0.0
ob_right_shoulder.parent = ob_kinect
ob_right_shoulder.location = (3.158, -24.76, 11.88)
ob_right_shoulder.rotation_mode = 'QUATERNION'
ob_right_shoulder.rotation_quaternion = (0.5389, 0.6251, 0.3891, -0.4093)
ob_right_shoulder.empty_display_size = 0.5
ob_right_shoulder.empty_image_offset = (0.0, 0.0)
ob_right_shoulder.show_name = True
ob_right_shoulder.lineart.crease_threshold = 0.0
ob_torso.parent = ob_kinect
ob_torso.location = (1.624, -25.42, 9.979)
ob_torso.rotation_mode = 'QUATERNION'
ob_torso.rotation_quaternion = (0.6777, 0.704, 0.124, 0.1722)
ob_torso.empty_display_size = 0.5
ob_torso.empty_image_offset = (0.0, 0.0)
ob_torso.show_name = True
ob_torso.lineart.crease_threshold = 0.0
ob_capture_armature.parent = ob_kinect
ob_capture_armature.location = (0.0, 0.0, 0.0)
ob_capture_armature.lineart.crease_threshold = 0.0
ob_metarig_001.location = (0.0, 1.993, 17.0)
ob_metarig_001.show_in_front = True
ob_metarig_001.lineart.crease_threshold = 0.0
ob_cube.parent = ob_metarig_001
ob_cube.matrix_parent_inverse = Matrix(((1.0, 0.0, 0.0, -0.0), (0.0, 1.0, 0.0, 0.00679), (0.0, 0.0, 1.0, -17.5), (0.0, 0.0, 0.0, 1.0)))
ob_cube.location = (0.0, 0.03774, 26.26)
ob_cube.lock_rotations_4d = False
ob_cube.empty_display_type = 'ARROWS'
ob_cube.lineart.crease_threshold = 0.0
_vg = ob_cube.vertex_groups.new(name='hips')
for _i, _w in zip([40, 69, 83, 84, 86, 87, 88, 89, 90, 91, 92, 93, 94, 95, 96, 97, 98, 99, 100, 101, 102, 103, 104, 105, 106, 108, 109, 110, 111, 176, 178, 183, 184, 185, 186, 187, 188, 189, 429, 430, 431, 432, 433, 434, 436, 437, 438, 439, 442, 443, 466, 467, 468, 469, 470, 472], [0.0196, 0.03947, 0.1297, 0.1561, 0.01832, 0.06641, 0.07161, 0.35, 0.4404, 0.6146, 0.05001, 0.4622, 0.5333, 0.4984, 0.7616, 0.8191, 0.2793, 0.286, 0.2569, 0.3176, 0.5329, 0.2289, 0.743, 0.03924, 0.1398, 0.03221, 0.09106, 0.0707, 0.05545, 0.02006, 0.007645, 0.1554, 0.1595, 0.2518, 0.2905, 0.09346, 0.07691, 0.1102, 0.2961, 0.5695, 0.651, 0.2537, 0.5348, 0.6841, 0.02172, 0.0173, 0.01102, 0.1344, 0.1598, 0.08952, 0.09027, 0.4173, 0.1987, 0.1543, 0.06541, 0.1767]): _vg.add([_i], _w, 'REPLACE')
_vg = ob_cube.vertex_groups.new(name='spine')
for _i, _w in zip([40, 69, 78, 79, 80, 81, 82, 83, 84, 85, 86, 87, 88, 89, 90, 91, 93, 94, 95, 100, 101, 102, 105, 106, 176, 177, 178, 179, 180, 181, 182, 183, 184, 185, 186, 187, 188, 189, 317, 318, 396, 429, 430, 431, 432, 433, 434, 435, 436, 437, 438, 439, 440, 441, 442, 443, 444, 445, 446, 447, 448, 449, 454, 455, 460, 461, 472, 566, 567, 568, 569, 570, 571, 572, 573, 574, 578, 579, 580, 581, 582, 588], [0.633, 0.6084, 0.03271, 0.02305, 0.01694, 0.07719, 0.09256, 0.2202, 0.1735, 0.05687, 0.6496, 0.5818, 0.5418, 0.2424, 0.2548, 0.1437, 0.08077, 0.2635, 0.3135, 0.01421, 0.03214, 0.1349, 0.038, 0.06968, 0.2886, 0.1596, 0.2655, 0.1633, 0.2345, 0.2078, 0.1829, 0.6015, 0.6113, 0.6105, 0.568, 0.5923, 0.6107, 0.658, 0.02493, 0.02281, 0.03997, 0.09578, 0.09567, 0.08364, 0.02302, 0.008222, 0.01264, 0.236, 0.7247, 0.6854, 0.7482, 0.7416, 0.2735, 0.225, 0.7129, 0.7162, 0.1646, 0.1209, 0.144, 0.1103, 0.0934, 0.09561, 0.04838, 0.1038, 0.1207, 0.02781, 0.008689, 0.05329, 0.1181, 0.1615, 0.01338, 0.02076, 0.05603, 0.1189, 0.03324, 0.06084, 0.08054, 0.0833, 0.08239, 0.08308, 0.06306, 0.000975]): _vg.add([_i], _w, 'REPLACE')
_vg = ob_cube.vertex_groups.new(name='chest')
for _i, _w in zip([1, 6, 12, 13, 26, 32, 34, 35, 37, 38, 39, 40, 41, 47, 67, 68, 69, 71, 72, 73, 74, 75, 76, 78, 79, 80, 81, 82, 83, 85, 86, 87, 88, 90, 91, 176, 177, 178, 179, 180, 181, 182, 183, 184, 185, 186, 187, 188, 189, 193, 194, 195, 316, 317, 318, 319, 396, 398, 399, 435, 436, 437, 438, 439, 440, 441, 442, 443, 444, 445, 446, 447, 448, 449, 450, 451, 452, 453, 454, 455, 456, 457, 458, 459, 460, 461, 566, 567, 568, 569, 570, 571, 572, 573, 574, 575, 576, 577, 578, 579, 580, 581, 582, 583, 584, 585, 586, 587, 588], [0.007554, 0.002646, 0.04899, 0.05557, 0.1375, 0.0235, 0.3769, 0.004719, 0.01635, 0.123, 0.1529, 0.2025, 0.4187, 0.273, 0.03682, 0.0155, 0.214, 0.1064, 0.1361, 0.1462, 0.003088, 0.07778, 0.08655, 0.2084, 0.1835, 0.2157, 0.6461, 0.6443, 0.00234, 0.8048, 0.2145, 0.2557, 0.2867, 0.04155, 0.002485, 0.5514, 0.7717, 0.5812, 0.7771, 0.5449, 0.5499, 0.5966, 0.129, 0.11, 0.01663, 0.01818, 0.08343, 0.07587, 0.0665, 0.08483, 0.109, 0.07123, 0.1529, 0.5455, 0.7822, 0.1736, 0.5561, 0.08307, 0.05715, 0.7133, 0.2097, 0.2045, 0.1878, 0.05457, 0.6034, 0.7171, 0.05909, 0.08843, 0.6422, 0.796, 0.6616, 0.4924, 0.439, 0.4852, 0.553, 0.5169, 0.1867, 0.5659, 0.8269, 0.8145, 0.6814, 0.7347, 0.1833, 0.6118, 0.8079, 0.813, 0.5746, 0.6645, 0.6986, 0.5205, 0.7191, 0.7508, 0.7566, 0.8146, 0.8227, 0.6251, 0.1934, 0.2967, 0.623, 0.7609, 0.8076, 0.8193, 0.3796, 0.1229, 0.3055, 0.564, 0.6899, 0.7532, 0.7762]): _vg.add([_i], _w, 'REPLACE')
_vg = ob_cube.vertex_groups.new(name='neck')
for _i, _w in zip([0, 1, 4, 5, 6, 7, 8, 9, 10, 12, 13, 14, 26, 27, 28, 29, 30, 31, 32, 34, 35, 38, 39, 41, 42, 43, 47, 50, 51, 52, 53, 54, 66, 67, 68, 71, 72, 73, 74, 75, 76, 77, 81, 82, 317, 396, 444, 450, 451, 452, 453, 458, 459], [0.1504, 0.07053, 0.1534, 0.1517, 0.09169, 0.1748, 0.1961, 0.06295, 0.01622, 0.07813, 0.08797, 0.03034, 0.3686, 0.02504, 0.03894, 0.7719, 0.07583, 0.09185, 0.5452, 0.1997, 0.02796, 0.2816, 0.4455, 0.006445, 0.03355, 0.03735, 0.06642, 0.6802, 0.06143, 0.05675, 0.04541, 0.00762, 0.7888, 0.7229, 0.6654, 0.08523, 0.1657, 0.2293, 0.1308, 0.1098, 0.1329, 0.2975, 0.0409, 0.05902, 0.08943, 0.1255, 0.01197, 0.1252, 0.14, 0.3121, 0.06308, 0.2964, 0.06353]): _vg.add([_i], _w, 'REPLACE')
_vg = ob_cube.vertex_groups.new(name='head')
for _i, _w in zip([0, 1, 2, 3, 4, 5, 6, 7, 8, 9, 10, 11, 12, 13, 14, 15, 16, 17, 18, 19, 20, 21, 22, 23, 24, 25, 26, 27, 28, 29, 30, 31, 32, 34, 42, 43, 45, 46, 47, 48, 49, 50, 51, 52, 53, 54, 55, 56, 57, 58, 59, 60, 61, 62, 63, 64, 65, 66, 67, 68, 71, 72, 73, 74, 75, 76, 77, 450, 451, 452, 453, 458, 459], [0.8201, 0.8677, 0.9862, 0.9913, 0.8027, 0.7739, 0.8405, 0.7972, 0.7771, 0.9234, 0.9595, 0.9779, 0.8333, 0.8155, 0.929, 0.9692, 0.9853, 0.9902, 0.9927, 0.9929, 0.9876, 0.9872, 0.9937, 0.9943, 0.9773, 0.9748, 0.2461, 0.9557, 0.9483, 0.1386, 0.9112, 0.8944, 0.2222, 0.1594, 0.919, 0.9126, 0.969, 0.9679, 0.05148, 0.987, 0.9868, 0.1908, 0.9208, 0.9198, 0.9243, 0.9629, 0.9666, 0.9687, 0.982, 0.9854, 0.9858, 0.9935, 0.9965, 0.9968, 0.9942, 0.9982, 0.9987, 0.1197, 0.01692, 0.01585, 0.05493, 0.5938, 0.5347, 0.03947, 0.7529, 0.7215, 0.03313, 0.1224, 0.1348, 0.3969, 0.05621, 0.4083, 0.05814]): _vg.add([_i], _w, 'REPLACE')
_vg = ob_cube.vertex_groups.new(name='shoulder.L')
for _i, _w in zip([0, 1, 4, 5, 6, 7, 12, 13, 26, 29, 32, 34, 35, 36, 37, 38, 39, 40, 41, 47, 50, 66, 67, 68, 69, 71, 72, 73, 74, 75, 76, 77, 78, 79, 80, 81, 82, 85, 87, 88, 176, 177, 178, 179, 180, 181, 182, 190, 191, 192, 193, 194, 195, 196, 197, 198, 202, 203, 204, 205, 206, 208, 209, 316, 317, 318, 319, 396, 398, 399, 400, 401, 402, 403, 404, 440, 441, 444, 445, 446, 447, 448, 449, 450, 451, 452, 453, 454, 455, 456, 457, 458, 459, 460, 461, 566, 567, 568, 569, 570, 571, 572, 573, 574, 575, 576, 577, 578, 579, 580, 581, 582, 583, 584, 585, 586, 587, 588], [0.004932, 0.01501, 0.0349, 0.06215, 0.03194, 0.0003784, 0.02697, 0.03081, 0.2444, 0.07848, 0.1943, 0.2603, 0.8827, 0.9813, 0.9024, 0.5562, 0.3579, 0.001374, 0.5095, 0.6019, 0.1162, 0.07692, 0.1911, 0.2618, 0.004193, 0.7421, 0.103, 0.08834, 0.7933, 0.05861, 0.05819, 0.6335, 0.3778, 0.2167, 0.2975, 0.1488, 0.1355, 0.09926, 0.0009964, 0.006322, 0.05322, 0.02418, 0.05256, 0.01776, 0.0825, 0.08892, 0.08938, 0.8384, 0.9725, 0.7461, 0.1436, 0.1389, 0.1457, 0.1142, 0.1811, 0.1695, 0.009759, 0.2632, 0.0001457, 0.3035, 0.7183, 0.008956, 0.01457, 0.5404, 0.2515, 0.1405, 0.4154, 0.2128, 0.2731, 0.2553, 0.04273, 0.02594, 0.02356, 0.09413, 0.06585, 0.04324, 0.0001739, 0.08704, 0.05059, 0.08966, 0.1788, 0.1672, 0.1777, 0.1955, 0.2045, 0.1027, 0.3077, 0.09565, 0.0544, 0.2549, 0.2083, 0.1102, 0.2593, 0.0425, 0.1171, 0.2189, 0.1118, 0.06974, 0.3134, 0.1839, 0.1305, 0.07036, 0.1117, 0.08571, 0.3128, 0.7369, 0.6313, 0.1641, 0.09631, 0.07352, 0.06772, 0.2459, 0.6865, 0.5876, 0.3615, 0.2475, 0.1869, 0.1617]): _vg.add([_i], _w, 'REPLACE')
_vg = ob_cube.vertex_groups.new(name='upper_arm.L')
for _i, _w in zip([33, 35, 37, 40, 44, 69, 70, 78, 79, 80, 81, 82, 85, 176, 178, 180, 181, 182, 190, 191, 192, 193, 194, 195, 196, 197, 198, 199, 200, 201, 202, 203, 204, 205, 206, 207, 208, 209, 210, 211, 212, 213, 214, 216, 217, 218, 219, 220, 221, 222, 223, 224, 225, 226, 227, 228, 229, 230, 231, 232, 233, 234, 235, 236, 237, 238, 239, 316, 317, 318, 319, 396, 397, 398, 399, 400, 401, 402, 403, 404, 440, 444, 446, 447, 448, 449, 462, 463, 464, 465, 566, 567, 568, 569, 570, 571, 572, 576, 578, 579, 582, 583, 584, 585], [0.9943, 0.03737, 0.04076, 0.006773, 0.9913, 0.003417, 0.9958, 0.3571, 0.5545, 0.4458, 0.06554, 0.04611, 0.005052, 0.01016, 0.02068, 0.08781, 0.1152, 0.1031, 0.1439, 0.001012, 0.2324, 0.7553, 0.7255, 0.7641, 0.8825, 0.8167, 0.8258, 0.9839, 0.9861, 0.9838, 0.9585, 0.7305, 0.9646, 0.6879, 0.2794, 0.9948, 0.9485, 0.9404, 0.9728, 0.9949, 0.9943, 0.9918, 0.9877, 0.9209, 0.9857, 0.9849, 0.9773, 0.9616, 0.9194, 0.9579, 0.9797, 0.5776, 0.9106, 0.9083, 0.889, 0.8324, 0.5768, 0.8266, 0.8947, 0.05149, 0.05992, 0.05631, 0.05588, 0.06279, 0.04812, 0.05553, 0.06407, 0.2646, 0.0654, 0.004649, 0.387, 0.04519, 0.9962, 0.6314, 0.6715, 0.9485, 0.9597, 0.96, 0.8863, 0.9215, 0.03377, 0.03095, 0.05148, 0.1895, 0.2808, 0.2246, 0.9961, 0.996, 0.991, 0.9982, 0.1418, 0.08841, 0.04781, 0.123, 0.04739, 0.05109, 0.02778, 0.0198, 0.1187, 0.04345, 0.2994, 0.1734, 0.07698, 0.02395]): _vg.add([_i], _w, 'REPLACE')
_vg = ob_cube.vertex_groups.new(name='forearm.L')
for _i, _w in zip([216, 220, 221, 222, 224, 225, 226, 227, 228, 229, 230, 231, 232, 233, 234, 235, 236, 237, 238, 239, 241, 242, 243, 244, 245, 246, 247, 248, 249, 250, 251, 252, 253, 254, 255, 256, 258, 259], [0.07897, 0.02667, 0.08046, 0.03395, 0.4223, 0.08926, 0.09158, 0.111, 0.1674, 0.4231, 0.1733, 0.1052, 0.9471, 0.9392, 0.9431, 0.9436, 0.9358, 0.9498, 0.9437, 0.9348, 0.9542, 0.9671, 0.9808, 0.9839, 0.9519, 0.9621, 0.9731, 0.9564, 0.1006, 0.1784, 0.4444, 0.4542, 0.1095, 0.08475, 0.1159, 0.1212, 0.009939, 0.07455]): _vg.add([_i], _w, 'REPLACE')
_vg = ob_cube.vertex_groups.new(name='hand.L')
for _i, _w in zip([215, 241, 242, 245, 246, 248, 249, 250, 251, 252, 253, 254, 255, 256, 257, 258, 259, 261, 262, 263, 264, 265, 266, 267, 269, 270, 271, 272, 274, 279, 285, 286, 288, 289, 291], [0.6703, 0.03096, 0.002752, 0.02848, 0.01886, 0.01778, 0.8381, 0.6819, 0.5191, 0.4943, 0.7387, 0.8745, 0.7748, 0.6811, 0.8233, 0.2033, 0.6252, 0.05652, 0.812, 0.09192, 0.1246, 0.8503, 0.01851, 0.08008, 0.07232, 0.09141, 0.01002, 0.05402, 0.08453, 0.004369, 0.09446, 0.09345, 0.1327, 0.03738, 0.001737]): _vg.add([_i], _w, 'REPLACE')
_vg = ob_cube.vertex_groups.new(name='palm.01.L')
for _i, _w in zip([240, 262, 267, 268, 270, 271, 273, 274, 275, 276, 277, 284, 292, 293, 294, 295, 392], [0.25, 0.04976, 0.08866, 0.8825, 0.08319, 0.633, 0.1617, 0.6822, 0.7669, 0.4981, 0.6869, 0.1113, 0.1015, 0.05526, 0.08206, 0.0975, 0.009258]): _vg.add([_i], _w, 'REPLACE')
_vg = ob_cube.vertex_groups.new(name='f_index.01.L')
for _i, _w in zip([240, 270, 271, 274, 275, 276, 277, 284, 292, 293, 294, 295, 324, 325, 330, 331, 332, 333, 336, 337], [0.00166, 0.09345, 0.1614, 0.0162, 0.1707, 0.4517, 0.09394, 0.007624, 0.8521, 0.8212, 0.8419, 0.8493, 0.1282, 0.7432, 0.8868, 0.102, 0.02488, 0.185, 0.08441, 0.4777]): _vg.add([_i], _w, 'REPLACE')
_vg = ob_cube.vertex_groups.new(name='f_index.02.L')
for _i, _w in zip([294, 295, 324, 325, 326, 327, 328, 329, 330, 331, 332, 333, 334, 335, 336, 337, 338, 339], [0.06359, 0.03755, 0.8497, 0.2353, 0.1484, 0.8382, 0.8194, 0.0886, 0.1012, 0.8834, 0.9488, 0.8054, 0.1146, 0.9065, 0.894, 0.5127, 0.1428, 0.8272]): _vg.add([_i], _w, 'REPLACE')
_vg = ob_cube.vertex_groups.new(name='f_index.03.L')
for _i, _w in zip([308, 309, 310, 311, 326, 327, 328, 329, 334, 335, 338, 339], [0.9797, 0.9922, 0.9831, 0.9824, 0.849, 0.1461, 0.1673, 0.91, 0.8846, 0.08946, 0.8552, 0.1613]): _vg.add([_i], _w, 'REPLACE')
_vg = ob_cube.vertex_groups.new(name='thumb.01.L')
for _i, _w in zip([240, 252, 255, 259, 260, 262, 263, 268, 273, 274, 277, 390, 392, 395], [0.5354, 0.04461, 0.09998, 0.1202, 0.9482, 0.08609, 0.8524, 0.02517, 0.6364, 0.1134, 0.1488, 0.03915, 0.06749, 0.06062]): _vg.add([_i], _w, 'REPLACE')
_vg = ob_cube.vertex_groups.new(name='thumb.02.L')
for _i, _w in zip([240, 263, 273, 274, 277, 321, 388, 389, 390, 391, 392, 393, 394, 395], [0.1505, 0.01741, 0.1575, 0.009718, 0.04457, 0.05104, 0.07182, 0.9369, 0.9105, 0.2178, 0.7923, 0.1187, 0.09409, 0.844]): _vg.add([_i], _w, 'REPLACE')
_vg = ob_cube.vertex_groups.new(name='thumb.03.L')
for _i, _w in zip([320, 321, 322, 323, 388, 389, 390, 391, 392, 393, 394, 395], [0.9859, 0.9457, 0.9762, 0.9778, 0.9244, 0.01723, 0.02948, 0.7695, 0.1048, 0.8673, 0.8969, 0.07368]): _vg.add([_i], _w, 'REPLACE')
_vg = ob_cube.vertex_groups.new(name='palm.02.L')
for _i, _w in zip([215, 259, 266, 267, 268], [0.04713, 0.05756, 0.1477, 0.7197, 0.03758]): _vg.add([_i], _w, 'REPLACE')
_vg = ob_cube.vertex_groups.new(name='f_middle.01.L')
for _i, _w in zip([215, 265, 270, 271, 274, 275, 284, 285, 286, 287, 292, 293, 341, 346, 349, 352, 353], [0.1093, 0.06037, 0.7101, 0.151, 0.04783, 0.01191, 0.794, 0.8646, 0.8307, 0.951, 0.01279, 0.09261, 0.007054, 0.1062, 0.1619, 0.06788, 0.7213]): _vg.add([_i], _w, 'REPLACE')
_vg = ob_cube.vertex_groups.new(name='f_middle.02.L')
for _i, _w in zip([284, 286, 287, 340, 341, 343, 344, 346, 347, 348, 349, 351, 352, 353, 355], [0.02411, 0.06062, 0.009694, 0.9585, 0.9681, 0.05155, 0.06862, 0.8831, 0.9306, 0.8993, 0.8186, 0.06533, 0.8667, 0.2586, 0.02828]): _vg.add([_i], _w, 'REPLACE')
_vg = ob_cube.vertex_groups.new(name='f_middle.03.L')
for _i, _w in zip([300, 301, 302, 303, 340, 342, 343, 344, 345, 347, 348, 350, 351, 352, 354, 355], [0.9999, 0.9995, 0.9996, 0.9997, 0.02655, 0.9942, 0.9481, 0.9306, 0.9916, 0.06125, 0.07575, 0.9931, 0.9328, 0.06411, 0.9979, 0.9582]): _vg.add([_i], _w, 'REPLACE')
_vg = ob_cube.vertex_groups.new(name='palm.03.L')
for _i, _w in zip([215, 249, 250, 253, 256, 257, 258, 259, 261, 264, 265, 266, 267, 269, 272, 278, 279, 280, 282, 288, 289, 290, 291, 296, 297, 357, 362, 369], [0.1033, 0.05177, 0.1169, 0.1418, 0.1784, 0.1377, 0.6434, 0.1014, 0.915, 0.7732, 0.07084, 0.5494, 0.06717, 0.7313, 0.2219, 0.0991, 0.1416, 0.06309, 0.06914, 0.7486, 0.7165, 0.8697, 0.946, 0.08641, 0.03271, 0.06029, 0.1039, 0.07636]): _vg.add([_i], _w, 'REPLACE')
_vg = ob_cube.vertex_groups.new(name='f_ring.01.L')
for _i, _w in zip([288, 289, 290, 356, 357, 362, 363, 365, 368, 369], [0.04864, 0.05583, 0.06867, 0.06468, 0.7363, 0.7168, 0.1135, 0.05739, 0.06469, 0.7322]): _vg.add([_i], _w, 'REPLACE')
_vg = ob_cube.vertex_groups.new(name='f_ring.02.L')
for _i, _w in zip([356, 357, 358, 359, 360, 362, 363, 364, 365, 366, 367, 368, 369, 370, 371], [0.918, 0.2005, 0.06958, 0.8664, 0.3005, 0.1459, 0.8126, 0.9878, 0.924, 0.1077, 0.9421, 0.9151, 0.1782, 0.0432, 0.8602]): _vg.add([_i], _w, 'REPLACE')
_vg = ob_cube.vertex_groups.new(name='f_ring.03.L')
for _i, _w in zip([304, 305, 306, 307, 358, 359, 360, 361, 363, 366, 367, 370, 371], [0.999, 0.9983, 0.9945, 0.9876, 0.9299, 0.1293, 0.6886, 0.9778, 0.05507, 0.8921, 0.05703, 0.9531, 0.1352]): _vg.add([_i], _w, 'REPLACE')
_vg = ob_cube.vertex_groups.new(name='palm.04.L')
for _i, _w in zip([258, 261, 264, 266, 272, 278, 279, 280, 281, 282, 283, 289, 297, 298, 299], [0.07245, 0.01398, 0.06984, 0.1948, 0.4825, 0.7252, 0.7874, 0.8725, 0.4625, 0.8386, 0.1116, 0.1096, 0.08105, 0.09022, 0.0007259]): _vg.add([_i], _w, 'REPLACE')
_vg = ob_cube.vertex_groups.new(name='f_pinky.01.L')
for _i, _w in zip([266, 269, 272, 278, 280, 281, 282, 283, 289, 296, 297, 298, 299, 372, 373, 375, 378, 379, 380, 381, 384, 385], [0.03813, 0.1551, 0.2124, 0.1376, 0.05114, 0.5195, 0.08552, 0.8615, 0.05591, 0.8583, 0.8522, 0.8873, 0.9581, 0.1482, 0.8435, 0.002784, 0.5123, 0.111, 0.146, 0.8288, 0.07439, 0.8372]): _vg.add([_i], _w, 'REPLACE')
_vg = ob_cube.vertex_groups.new(name='f_pinky.02.L')
for _i, _w in zip([296, 312, 313, 315, 372, 373, 374, 375, 376, 377, 378, 379, 380, 381, 383, 384, 385, 386, 387], [0.01372, 0.03602, 0.07106, 0.01359, 0.8119, 0.1388, 0.2006, 0.7014, 0.7741, 0.2658, 0.4792, 0.8555, 0.7625, 0.1404, 0.1287, 0.9147, 0.1584, 0.07542, 0.9251]): _vg.add([_i], _w, 'REPLACE')
_vg = ob_cube.vertex_groups.new(name='f_pinky.03.L')
for _i, _w in zip([312, 313, 314, 315, 372, 374, 375, 376, 377, 379, 380, 382, 383, 386, 387], [0.9555, 0.9268, 0.9967, 0.9674, 0.02573, 0.7921, 0.2718, 0.2017, 0.7262, 0.01467, 0.08891, 0.9909, 0.8613, 0.9239, 0.07163]): _vg.add([_i], _w, 'REPLACE')
_vg = ob_cube.vertex_groups.new(name='shoulder.R')
_vg = ob_cube.vertex_groups.new(name='upper_arm.R')
_vg = ob_cube.vertex_groups.new(name='forearm.R')
_vg = ob_cube.vertex_groups.new(name='hand.R')
_vg = ob_cube.vertex_groups.new(name='palm.01.R')
_vg = ob_cube.vertex_groups.new(name='f_index.01.R')
_vg = ob_cube.vertex_groups.new(name='f_index.02.R')
_vg = ob_cube.vertex_groups.new(name='f_index.03.R')
_vg = ob_cube.vertex_groups.new(name='thumb.01.R')
_vg = ob_cube.vertex_groups.new(name='thumb.02.R')
_vg = ob_cube.vertex_groups.new(name='thumb.03.R')
_vg = ob_cube.vertex_groups.new(name='palm.02.R')
_vg = ob_cube.vertex_groups.new(name='f_middle.01.R')
_vg = ob_cube.vertex_groups.new(name='f_middle.02.R')
_vg = ob_cube.vertex_groups.new(name='f_middle.03.R')
_vg = ob_cube.vertex_groups.new(name='palm.03.R')
_vg = ob_cube.vertex_groups.new(name='f_ring.01.R')
_vg = ob_cube.vertex_groups.new(name='f_ring.02.R')
_vg = ob_cube.vertex_groups.new(name='f_ring.03.R')
_vg = ob_cube.vertex_groups.new(name='palm.04.R')
_vg = ob_cube.vertex_groups.new(name='f_pinky.01.R')
_vg = ob_cube.vertex_groups.new(name='f_pinky.02.R')
_vg = ob_cube.vertex_groups.new(name='f_pinky.03.R')
_vg = ob_cube.vertex_groups.new(name='thigh.L')
for _i, _w in zip([40, 69, 83, 84, 86, 87, 88, 89, 90, 91, 92, 93, 94, 95, 96, 97, 98, 99, 100, 101, 102, 103, 104, 105, 106, 107, 108, 109, 110, 111, 112, 113, 114, 115, 116, 117, 118, 119, 120, 121, 122, 123, 125, 126, 127, 128, 129, 176, 180, 183, 184, 185, 186, 187, 188, 189, 405, 406, 407, 408, 409, 410, 411, 412, 413, 414, 415, 416, 417, 418, 419, 420, 421, 422, 423, 424, 425, 426, 427, 428, 429, 430, 431, 432, 433, 434, 437, 439, 442, 443, 466, 467, 468, 469, 470, 471, 472, 473], [0.0739, 0.07597, 0.6179, 0.6408, 0.05579, 0.04224, 0.04181, 0.3801, 0.2495, 0.21, 0.9347, 0.4519, 0.1867, 0.1679, 0.237, 0.1797, 0.7111, 0.7035, 0.7088, 0.6385, 0.3236, 0.7648, 0.2528, 0.9051, 0.783, 0.994, 0.9523, 0.9071, 0.9268, 0.9389, 0.986, 0.9927, 0.9782, 0.9329, 0.9781, 0.9191, 0.9408, 0.9747, 0.9179, 0.9711, 0.9807, 0.09391, 0.1026, 0.09092, 0.02204, 0.1015, 0.05364, 0.0001919, 0.002536, 0.08873, 0.09651, 0.1009, 0.1046, 0.2101, 0.2179, 0.153, 0.9906, 0.9852, 0.9959, 0.9777, 0.9828, 0.9917, 0.9948, 0.9886, 0.8533, 0.1296, 0.2143, 0.8134, 0.7372, 0.274, 0.1763, 0.8348, 0.1586, 0.8399, 0.7309, 0.2804, 0.2909, 0.7024, 0.2915, 0.7053, 0.5895, 0.3147, 0.2473, 0.7026, 0.4301, 0.278, 0.03744, 0.06446, 0.06392, 0.09181, 0.9067, 0.581, 0.7956, 0.8279, 0.9107, 0.9665, 0.792, 0.9798]): _vg.add([_i], _w, 'REPLACE')
_vg = ob_cube.vertex_groups.new(name='shin.L')
for _i, _w in zip([115, 117, 118, 120, 121, 123, 124, 125, 126, 127, 128, 129, 130, 131, 132, 133, 134, 135, 136, 137, 138, 139, 140, 141, 142, 143, 144, 145, 146, 147, 148, 149, 150, 151, 152, 153, 154, 157, 161, 162, 163, 165, 166, 168, 169, 413, 414, 415, 416, 417, 418, 419, 420, 421, 422, 423, 424, 425, 426, 427, 428, 474, 475, 476], [0.06665, 0.07919, 0.05776, 0.08115, 0.007428, 0.906, 0.9874, 0.8973, 0.909, 0.964, 0.8984, 0.9463, 0.9886, 0.9841, 0.9994, 0.9802, 0.9845, 0.9958, 0.9802, 0.9929, 0.9991, 0.9973, 0.9992, 0.9966, 0.9979, 0.999, 0.9963, 0.999, 0.9992, 0.9426, 0.9245, 0.9345, 0.9599, 0.9152, 0.935, 0.9534, 0.874, 0.006209, 0.02117, 0.01322, 0.09761, 0.004073, 0.009275, 0.07612, 0.01681, 0.1467, 0.8704, 0.7857, 0.1866, 0.2624, 0.7258, 0.8236, 0.1651, 0.8414, 0.16, 0.2689, 0.7195, 0.7089, 0.2973, 0.7083, 0.2942, 0.1074, 0.111, 0.1607]): _vg.add([_i], _w, 'REPLACE')
_vg = ob_cube.vertex_groups.new(name='thigh.R')
_vg = ob_cube.vertex_groups.new(name='shin.R')
_vg = ob_cube.vertex_groups.new(name='heel.L')
for _i, _w in zip([147, 149, 150, 152, 161, 162, 163, 164, 165, 166, 169], [0.01417, 0.05752, 0.004939, 0.0521, 0.8642, 0.9372, 0.6457, 0.09421, 0.821, 0.0517, 0.03698]): _vg.add([_i], _w, 'REPLACE')
_vg = ob_cube.vertex_groups.new(name='foot.L')
for _i, _w in zip([148, 151, 154, 155, 156, 157, 158, 160, 164, 165, 166, 167, 168, 169, 171, 174, 474, 475, 476, 477, 478, 479, 480, 481, 482, 483, 484, 485, 490, 491, 492, 493, 494, 495, 496, 497, 498, 499, 500, 501, 502, 503, 504, 505, 510, 511, 512, 513, 514, 515, 516, 517, 518, 519, 520, 521, 522, 523, 524, 525, 534, 535, 536, 537, 538, 539, 540, 541, 542, 543, 544, 545, 546, 547, 548, 549, 550, 551, 552, 553, 554, 555, 556, 557, 558, 559, 560, 561, 562, 563, 564, 565], [0.06691, 0.07555, 0.1059, 0.09715, 0.03489, 0.2636, 0.1095, 0.2857, 0.02513, 0.07804, 0.04607, 0.8794, 0.7657, 0.9134, 0.2026, 0.2096, 0.8138, 0.8591, 0.6969, 0.8813, 0.8099, 0.9873, 0.08397, 0.08494, 0.1382, 0.1277, 0.1907, 0.169, 0.1974, 0.1822, 0.193, 0.2013, 0.06507, 0.06536, 0.03252, 0.02975, 0.1207, 0.1158, 0.09514, 0.095, 0.1747, 0.1632, 0.1418, 0.1489, 0.1929, 0.1937, 0.1946, 0.1949, 0.05256, 0.05238, 0.05169, 0.05173, 0.1063, 0.1063, 0.1053, 0.1056, 0.1573, 0.1581, 0.156, 0.1572, 0.05373, 0.05596, 0.05502, 0.05317, 0.05078, 0.04792, 0.05094, 0.04824, 0.1072, 0.109, 0.1094, 0.1073, 0.1042, 0.1024, 0.1049, 0.1032, 0.1579, 0.1591, 0.1622, 0.1595, 0.1542, 0.1514, 0.1566, 0.1552, 0.189, 0.1913, 0.1945, 0.1938, 0.1946, 0.1942, 0.1956, 0.1968]): _vg.add([_i], _w, 'REPLACE')
_vg = ob_cube.vertex_groups.new(name='toe.L')
for _i, _w in zip([155, 156, 157, 158, 159, 160, 168, 170, 171, 172, 173, 174, 175, 474, 475, 476, 477, 478, 480, 481, 482, 483, 484, 485, 486, 487, 488, 489, 490, 491, 492, 493, 494, 495, 496, 497, 498, 499, 500, 501, 502, 503, 504, 505, 506, 507, 508, 509, 510, 511, 512, 513, 514, 515, 516, 517, 518, 519, 520, 521, 522, 523, 524, 525, 526, 527, 528, 529, 530, 531, 532, 533, 534, 535, 536, 537, 538, 539, 540, 541, 542, 543, 544, 545, 546, 547, 548, 549, 550, 551, 552, 553, 554, 555, 556, 557, 558, 559, 560, 561, 562, 563, 564, 565], [0.8898, 0.9523, 0.7022, 0.8893, 0.9866, 0.7114, 0.004177, 0.9734, 0.7819, 0.9944, 0.977, 0.7812, 0.9979, 0.07585, 0.006603, 0.1295, 0.11, 0.1843, 0.9124, 0.9092, 0.8565, 0.8639, 0.8015, 0.8194, 0.9937, 0.9979, 0.9994, 0.9951, 0.7895, 0.8063, 0.7978, 0.7887, 0.9317, 0.9304, 0.9559, 0.9579, 0.8739, 0.8772, 0.8991, 0.9004, 0.8175, 0.8268, 0.8498, 0.8444, 0.9999, 1.0, 0.9999, 0.9999, 0.7964, 0.7954, 0.7951, 0.7947, 0.9444, 0.9446, 0.9453, 0.9453, 0.8881, 0.8882, 0.8891, 0.889, 0.8346, 0.8339, 0.8359, 0.8349, 0.9994, 0.9998, 0.9991, 0.9998, 0.9999, 0.9998, 0.9998, 0.9993, 0.9431, 0.9407, 0.9419, 0.9438, 0.9462, 0.948, 0.9461, 0.9481, 0.887, 0.885, 0.8852, 0.8873, 0.8901, 0.892, 0.8898, 0.8916, 0.8337, 0.8322, 0.8299, 0.8326, 0.8376, 0.8404, 0.8356, 0.8373, 0.7999, 0.7978, 0.7938, 0.795, 0.7952, 0.7958, 0.7941, 0.793]): _vg.add([_i], _w, 'REPLACE')
_vg = ob_cube.vertex_groups.new(name='heel.02.L')
for _i, _w in zip([161, 163, 164, 165, 166, 167, 168, 478], [0.09399, 0.2422, 0.8625, 0.07385, 0.869, 0.08021, 0.1231, 0.002846]): _vg.add([_i], _w, 'REPLACE')
_vg = ob_cube.vertex_groups.new(name='heel.R')
_vg = ob_cube.vertex_groups.new(name='foot.R')
_vg = ob_cube.vertex_groups.new(name='toe.R')
_vg = ob_cube.vertex_groups.new(name='heel.02.R')
_vg = ob_cube.vertex_groups.new(name='SpineBase')
for _i, _w in zip([40, 69, 81, 82, 83, 84, 85, 86, 87, 88, 89, 90, 91, 92, 93, 94, 95, 96, 97, 98, 99, 100, 101, 102, 103, 104, 105, 106, 108, 109, 110, 111, 114, 176, 177, 178, 179, 180, 181, 182, 183, 184, 185, 186, 187, 188, 189, 318, 429, 430, 431, 432, 433, 434, 435, 436, 437, 438, 439, 440, 441, 442, 443, 444, 445, 446, 447, 448, 449, 454, 455, 460, 461, 466, 467, 468, 469, 470, 471, 472, 473, 566, 567, 568, 569, 570, 571, 572, 573, 574, 578, 579, 580, 581, 582, 587, 588], [0.3157, 0.2818, 0.01337, 0.02761, 0.6452, 0.6816, 0.06389, 0.3931, 0.2646, 0.2785, 0.6849, 0.74, 0.7911, 0.1525, 0.6717, 0.8557, 0.8763, 0.3827, 0.3892, 0.6382, 0.6576, 0.677, 0.7191, 0.8127, 0.1593, 0.3106, 0.2702, 0.3278, 0.07249, 0.05164, 0.09662, 0.1507, 0.01108, 0.1333, 0.1777, 0.1148, 0.1927, 0.1109, 0.113, 0.1243, 0.626, 0.6504, 0.8827, 0.8888, 0.6605, 0.6763, 0.756, 0.03344, 0.621, 0.7029, 0.6989, 0.3788, 0.4797, 0.5141, 0.2706, 0.7252, 0.5995, 0.733, 0.8761, 0.2191, 0.2438, 0.8787, 0.7722, 0.07175, 0.1351, 0.0606, 0.05264, 0.05114, 0.06219, 0.05996, 0.1226, 0.1449, 0.04589, 0.07453, 0.2252, 0.3531, 0.5352, 0.1283, 0.08662, 0.2911, 0.04788, 0.03777, 0.09749, 0.136, 0.004469, 0.02369, 0.05626, 0.1146, 0.05004, 0.07188, 0.06531, 0.08143, 0.09178, 0.09724, 0.03327, 0.0027, 0.01286]): _vg.add([_i], _w, 'REPLACE')
_vg = ob_cube.vertex_groups.new(name='SpineMid')
for _i, _w in zip([34, 38, 39, 40, 41, 47, 67, 68, 69, 71, 78, 79, 80, 81, 82, 83, 84, 85, 86, 87, 88, 89, 90, 91, 105, 176, 177, 178, 179, 180, 181, 182, 183, 184, 185, 186, 187, 188, 189, 193, 194, 195, 209, 316, 317, 318, 319, 396, 398, 399, 429, 430, 431, 435, 436, 437, 438, 439, 440, 441, 442, 443, 444, 445, 446, 447, 448, 449, 450, 451, 453, 454, 455, 456, 457, 459, 460, 461, 566, 567, 568, 569, 570, 571, 572, 573, 574, 575, 576, 577, 578, 579, 580, 581, 582, 583, 584, 585, 586, 587, 588], [0.009818, 0.07756, 0.1112, 0.583, 0.1901, 0.0725, 0.02522, 0.003888, 0.6226, 0.01232, 0.1804, 0.1466, 0.1568, 0.5979, 0.6256, 0.07655, 0.07716, 0.6993, 0.518, 0.6615, 0.6422, 0.05197, 0.1231, 0.07772, 0.003009, 0.7399, 0.7154, 0.7605, 0.7064, 0.6712, 0.6142, 0.6074, 0.3033, 0.2778, 0.04624, 0.03771, 0.2315, 0.2025, 0.1366, 0.06999, 0.09401, 0.06698, 0.001656, 0.09133, 0.3006, 0.6398, 0.1093, 0.4318, 0.05587, 0.03182, 0.05188, 0.05361, 0.04684, 0.6537, 0.2357, 0.3294, 0.227, 0.07458, 0.6425, 0.6756, 0.07349, 0.1529, 0.7202, 0.7287, 0.726, 0.5069, 0.3507, 0.388, 0.0428, 0.03109, 0.09465, 0.7032, 0.7319, 0.3189, 0.4371, 0.1042, 0.7271, 0.653, 0.4587, 0.6083, 0.6797, 0.3243, 0.565, 0.6442, 0.7033, 0.6792, 0.7151, 0.2879, 0.09077, 0.1355, 0.5366, 0.684, 0.7238, 0.7289, 0.2986, 0.06204, 0.1595, 0.3097, 0.4717, 0.5408, 0.5647]): _vg.add([_i], _w, 'REPLACE')
_vg = ob_cube.vertex_groups.new(name='ShoulderRight')
for _i, _w in zip([4, 5, 6, 13, 26, 29, 32, 34, 35, 36, 37, 38, 39, 40, 41, 47, 50, 66, 67, 68, 69, 71, 72, 73, 74, 75, 76, 77, 78, 79, 80, 81, 82, 85, 86, 87, 88, 176, 177, 178, 179, 180, 181, 182, 190, 191, 192, 193, 194, 195, 196, 197, 198, 199, 201, 202, 203, 204, 205, 206, 208, 209, 210, 214, 316, 317, 318, 319, 396, 398, 399, 400, 401, 402, 403, 404, 435, 437, 440, 441, 444, 445, 446, 447, 448, 449, 450, 451, 452, 453, 454, 455, 456, 457, 458, 459, 460, 461, 566, 567, 568, 569, 570, 571, 572, 573, 574, 575, 576, 577, 578, 579, 580, 581, 582, 583, 584, 585, 586, 587, 588], [0.01206, 0.04325, 0.007689, 0.000733, 0.1676, 0.04592, 0.1391, 0.1452, 0.8856, 0.9253, 0.9298, 0.6151, 0.4322, 0.05257, 0.5262, 0.305, 0.07066, 0.05817, 0.2245, 0.239, 0.05046, 0.5725, 0.06139, 0.05216, 0.6148, 0.02238, 0.02149, 0.3449, 0.6445, 0.5144, 0.5359, 0.3021, 0.261, 0.1816, 0.04289, 0.03506, 0.04371, 0.09268, 0.07954, 0.09189, 0.0735, 0.1608, 0.1986, 0.1979, 0.9349, 0.958, 0.9162, 0.3444, 0.4534, 0.5498, 0.5041, 0.5212, 0.5265, 0.003295, 0.01768, 0.07344, 0.8301, 0.09831, 0.8047, 0.8864, 0.1383, 0.1345, 0.05849, 0.02812, 0.7971, 0.5763, 0.2428, 0.6792, 0.4119, 0.6266, 0.7257, 0.1141, 0.08859, 0.1105, 0.2226, 0.2138, 0.05373, 0.02165, 0.09928, 0.05811, 0.1605, 0.1024, 0.168, 0.3413, 0.4355, 0.4095, 0.1226, 0.1235, 0.05891, 0.218, 0.1727, 0.1078, 0.4116, 0.3452, 0.06296, 0.1964, 0.09412, 0.2063, 0.3974, 0.229, 0.1415, 0.552, 0.3211, 0.2384, 0.1407, 0.1977, 0.1582, 0.4679, 0.7634, 0.6386, 0.3143, 0.184, 0.1406, 0.1297, 0.4697, 0.8462, 0.7319, 0.5531, 0.379, 0.3026, 0.2715]): _vg.add([_i], _w, 'REPLACE')
_vg = ob_cube.vertex_groups.new(name='ElbowRight')
for _i, _w in zip([33, 44, 70, 78, 79, 80, 180, 181, 182, 190, 191, 192, 193, 194, 195, 196, 197, 198, 199, 200, 201, 202, 203, 204, 205, 206, 207, 208, 209, 210, 211, 212, 213, 214, 216, 217, 218, 219, 220, 221, 222, 223, 224, 225, 226, 227, 228, 229, 230, 231, 316, 319, 397, 398, 399, 400, 401, 402, 403, 404, 447, 448, 449, 462, 463, 464, 465, 566, 567, 568, 569, 570, 571, 578, 579, 582, 583, 584], [0.9806, 0.9869, 0.9895, 0.1473, 0.3134, 0.2785, 0.03088, 0.05975, 0.05701, 0.03838, 0.006435, 0.06988, 0.5722, 0.4358, 0.3713, 0.4946, 0.4782, 0.4717, 0.9713, 0.9758, 0.9644, 0.9166, 0.1644, 0.8915, 0.1903, 0.1099, 0.9925, 0.8358, 0.834, 0.9273, 0.9891, 0.991, 0.9826, 0.9537, 0.8573, 0.8552, 0.8417, 0.8312, 0.8699, 0.8401, 0.8295, 0.8676, 0.1599, 0.1682, 0.1827, 0.1899, 0.1497, 0.1758, 0.1873, 0.1536, 0.083, 0.1881, 0.9792, 0.3053, 0.2223, 0.883, 0.9103, 0.8877, 0.7632, 0.7764, 0.08574, 0.1527, 0.129, 0.9774, 0.9762, 0.9835, 0.9882, 0.07747, 0.04803, 0.003917, 0.06164, 0.001476, 0.006308, 0.06546, 0.002505, 0.1792, 0.06658, 0.01404]): _vg.add([_i], _w, 'REPLACE')
_vg = ob_cube.vertex_groups.new(name='WristRight')
for _i, _w in zip([216, 217, 218, 219, 220, 221, 222, 223, 224, 225, 226, 227, 228, 229, 230, 231, 232, 233, 234, 235, 236, 237, 238, 239, 240, 241, 242, 243, 244, 245, 246, 247, 248, 249, 250, 251, 252, 253, 254, 255, 256, 257, 258, 259, 260, 261, 262, 263, 264, 268, 273, 274, 275, 276, 277, 278, 279, 280, 282, 292, 293, 294, 295, 320, 321, 322, 323, 325, 330, 333, 337, 388, 389, 390, 391, 392, 393, 394, 395], [0.1426, 0.144, 0.1575, 0.1683, 0.1301, 0.1598, 0.1702, 0.1323, 0.84, 0.8316, 0.8171, 0.81, 0.8503, 0.8241, 0.8126, 0.8463, 0.9888, 0.9882, 0.9861, 0.9847, 0.9902, 0.9866, 0.9849, 0.99, 0.1016, 0.9931, 0.9967, 0.9951, 0.9925, 0.9951, 0.9916, 0.9908, 0.9964, 0.8495, 0.8961, 0.8709, 0.8331, 0.8688, 0.8373, 0.8069, 0.8826, 0.1346, 0.151, 0.1703, 0.2053, 0.1238, 0.1331, 0.2511, 0.2066, 0.03184, 0.1178, 0.07004, 0.03077, 0.03351, 0.05846, 0.01694, 0.05378, 0.05145, 0.05564, 0.0194, 0.006833, 0.01602, 0.02219, 0.1865, 0.1865, 0.1876, 0.1872, 0.001305, 0.005102, 0.001654, 0.0005522, 0.1834, 0.1806, 0.1857, 0.185, 0.1651, 0.193, 0.1866, 0.1773]): _vg.add([_i], _w, 'REPLACE')
_vg = ob_cube.vertex_groups.new(name='ShoulderLeft')
for _i, _w in zip([38, 39, 67, 68, 396], [0.06171, 0.1792, 0.04997, 0.02657, 0.04247]): _vg.add([_i], _w, 'REPLACE')
_vg = ob_cube.vertex_groups.new(name='ElbowLeft')
_vg = ob_cube.vertex_groups.new(name='WristLeft')
_vg = ob_cube.vertex_groups.new(name='Neck')
for _i, _w in zip([0, 1, 4, 5, 6, 7, 8, 12, 13, 14, 26, 29, 30, 31, 32, 34, 35, 36, 38, 39, 41, 42, 43, 47, 50, 52, 53, 66, 67, 68, 71, 72, 73, 74, 75, 76, 77, 82, 85, 317, 318, 396, 450, 451, 452, 453, 454, 456, 457, 458, 459, 461, 569, 570, 571, 573, 574, 575, 576, 577, 581, 584, 585, 586, 587, 588], [0.04068, 0.08249, 0.03135, 0.1084, 0.09211, 0.06732, 0.09205, 0.1146, 0.1274, 0.0352, 0.4397, 0.4017, 0.005209, 0.02724, 0.1677, 0.607, 0.04833, 0.01711, 0.1756, 0.197, 0.2308, 0.05299, 0.05881, 0.5273, 0.1787, 0.01166, 0.02787, 0.4359, 0.5027, 0.5301, 0.277, 0.285, 0.316, 0.1851, 0.1725, 0.1931, 0.4355, 0.005031, 0.01469, 0.04439, 0.05114, 0.05887, 0.6691, 0.66, 0.3987, 0.5985, 0.04237, 0.2201, 0.1713, 0.4269, 0.6096, 0.07225, 0.005977, 0.03559, 0.002946, 0.05277, 0.02246, 0.1964, 0.1035, 0.1777, 0.003112, 0.0537, 0.08759, 0.1004, 0.1048, 0.1076]): _vg.add([_i], _w, 'REPLACE')
_vg = ob_cube.vertex_groups.new(name='Head')
for _i, _w in zip([0, 1, 2, 3, 4, 5, 6, 7, 8, 9, 10, 11, 12, 13, 14, 15, 16, 17, 18, 19, 20, 21, 22, 23, 24, 25, 26, 27, 28, 29, 30, 31, 32, 34, 36, 38, 39, 41, 42, 43, 45, 46, 47, 48, 49, 50, 51, 52, 53, 54, 55, 56, 57, 58, 59, 60, 61, 62, 63, 64, 65, 66, 67, 68, 71, 72, 73, 74, 75, 76, 77, 450, 451, 452, 453, 456, 457, 458, 459, 575, 577], [0.9349, 0.8899, 0.9922, 0.9634, 0.9264, 0.8413, 0.8742, 0.9145, 0.8894, 0.9709, 0.9836, 0.99, 0.8541, 0.8397, 0.9393, 0.967, 0.9712, 0.9912, 0.9852, 0.9686, 0.9937, 0.9938, 0.9449, 0.9108, 0.9905, 0.9894, 0.3758, 0.9822, 0.9781, 0.5402, 0.9639, 0.9522, 0.6856, 0.2148, 0.002229, 0.06033, 0.0693, 0.02574, 0.9275, 0.9205, 0.9621, 0.9575, 0.08875, 0.9624, 0.9514, 0.7438, 0.9659, 0.952, 0.9427, 0.982, 0.9777, 0.9721, 0.989, 0.985, 0.9773, 0.9932, 0.9839, 0.9299, 0.9953, 0.9938, 0.7865, 0.4877, 0.1809, 0.1739, 0.112, 0.6407, 0.6183, 0.1817, 0.7826, 0.7618, 0.1921, 0.1586, 0.1729, 0.526, 0.08265, 0.01446, 0.0004158, 0.4941, 0.08324, 0.01011, 0.01153]): _vg.add([_i], _w, 'REPLACE')
_vg = ob_cube.vertex_groups.new(name='HipRight')
for _i, _w in zip([40, 69, 83, 84, 86, 89, 90, 91, 92, 93, 94, 95, 96, 97, 98, 99, 100, 101, 102, 103, 104, 105, 106, 107, 108, 109, 110, 111, 112, 113, 114, 115, 116, 117, 118, 119, 120, 121, 122, 123, 125, 126, 127, 128, 129, 183, 184, 185, 186, 187, 188, 189, 405, 406, 407, 408, 409, 410, 411, 412, 413, 414, 415, 416, 417, 418, 419, 420, 421, 422, 423, 424, 425, 426, 427, 428, 429, 430, 431, 432, 433, 434, 439, 442, 443, 466, 467, 468, 469, 470, 471, 472, 473], [0.01524, 0.01122, 0.2695, 0.233, 0.00668, 0.2569, 0.1256, 0.124, 0.8342, 0.3216, 0.1204, 0.09707, 0.615, 0.6083, 0.3612, 0.3418, 0.3209, 0.2782, 0.1769, 0.8352, 0.6834, 0.7003, 0.6504, 0.9875, 0.9268, 0.9463, 0.9024, 0.8486, 0.983, 0.9851, 0.9685, 0.9358, 0.9746, 0.9236, 0.9454, 0.9752, 0.9216, 0.9711, 0.9763, 0.08159, 0.09205, 0.08091, 0.01702, 0.09043, 0.0351, 0.03625, 0.04421, 0.06342, 0.06224, 0.08378, 0.0979, 0.09057, 0.9894, 0.9852, 0.9945, 0.9817, 0.9817, 0.9884, 0.9929, 0.9815, 0.8323, 0.1566, 0.192, 0.8239, 0.7468, 0.2628, 0.181, 0.8308, 0.186, 0.8224, 0.7399, 0.2629, 0.2776, 0.7094, 0.2795, 0.7131, 0.322, 0.2384, 0.2481, 0.5941, 0.4981, 0.4626, 0.03102, 0.02865, 0.05482, 0.9225, 0.773, 0.6462, 0.4638, 0.866, 0.906, 0.7065, 0.9471]): _vg.add([_i], _w, 'REPLACE')
_vg = ob_cube.vertex_groups.new(name='KneeRight')
for _i, _w in zip([115, 117, 118, 120, 121, 123, 124, 125, 126, 127, 128, 129, 130, 131, 132, 133, 134, 135, 136, 137, 138, 139, 140, 141, 142, 143, 144, 145, 146, 147, 148, 149, 150, 151, 152, 153, 154, 161, 162, 163, 164, 165, 166, 167, 168, 169, 413, 414, 415, 416, 417, 418, 419, 420, 421, 422, 423, 424, 425, 426, 427, 428, 474, 475, 476], [0.06373, 0.0751, 0.05318, 0.07761, 0.007339, 0.9184, 0.9808, 0.9079, 0.919, 0.9665, 0.9095, 0.9574, 0.9857, 0.9878, 0.999, 0.9839, 0.9876, 0.9966, 0.9841, 0.9952, 0.9991, 0.9988, 0.9982, 0.9983, 0.9986, 0.9985, 0.9983, 0.9995, 0.9985, 0.9729, 0.8882, 0.9708, 0.9665, 0.8782, 0.9724, 0.9607, 0.8363, 0.4629, 0.458, 0.4545, 0.1212, 0.1612, 0.1555, 0.01155, 0.07021, 0.07478, 0.1677, 0.8434, 0.8079, 0.1761, 0.2528, 0.737, 0.8189, 0.169, 0.814, 0.1774, 0.2599, 0.7371, 0.7223, 0.2903, 0.7204, 0.2865, 0.0562, 0.1043, 0.1037]): _vg.add([_i], _w, 'REPLACE')
_vg = ob_cube.vertex_groups.new(name='AnkleRight')
for _i, _w in zip([147, 148, 149, 150, 151, 152, 153, 154, 155, 156, 157, 158, 159, 160, 161, 162, 163, 164, 165, 166, 167, 168, 169, 170, 171, 172, 173, 174, 175, 474, 475, 476, 477, 478, 479, 480, 481, 482, 483, 484, 485, 486, 487, 488, 489, 490, 491, 492, 493, 494, 495, 496, 497, 498, 499, 500, 501, 502, 503, 504, 505, 506, 507, 508, 509, 510, 511, 512, 513, 514, 515, 516, 517, 518, 519, 520, 521, 522, 523, 524, 525, 526, 527, 528, 529, 530, 531, 532, 533, 534, 535, 536, 537, 538, 539, 540, 541, 542, 543, 544, 545, 546, 547, 548, 549, 550, 551, 552, 553, 554, 555, 556, 557, 558, 559, 560, 561, 562, 563, 564, 565], [0.004202, 0.1118, 0.008274, 0.01691, 0.1218, 0.005149, 0.02863, 0.1636, 0.9979, 0.9934, 0.9883, 1.001, 1.005, 1.009, 0.5371, 0.542, 0.5455, 0.8788, 0.8388, 0.8445, 0.9692, 0.9298, 0.9252, 0.9997, 0.9976, 0.9988, 0.9998, 1.002, 1.001, 0.9438, 0.8957, 0.8963, 1.006, 1.034, 1.021, 1.0, 0.9999, 1.001, 0.9998, 1.001, 0.9991, 0.9997, 0.9994, 1.0, 0.9999, 0.9989, 0.9994, 1.001, 1.001, 1.0, 1.0, 0.9999, 0.9999, 1.001, 1.0, 1.0, 1.0, 1.001, 0.9997, 1.0, 1.001, 0.9998, 0.9998, 0.9999, 0.9999, 1.0, 1.0, 1.0, 1.0, 1.0, 1.0, 1.0, 1.0, 1.0, 1.0, 1.0, 1.0, 1.0, 1.001, 1.0, 1.001, 0.9997, 0.9998, 0.9998, 0.9998, 1.0, 1.0, 0.9999, 0.9999, 1.0, 1.0, 1.0, 1.0, 1.0, 1.0, 1.0, 1.0, 1.0, 1.0, 1.0, 1.0, 1.0, 1.0, 1.0, 1.0, 1.0, 1.0, 1.001, 1.001, 1.0, 1.0, 1.001, 1.001, 0.9998, 0.9999, 0.9996, 0.9998, 1.0, 1.001, 1.0, 1.0]): _vg.add([_i], _w, 'REPLACE')
_vg = ob_cube.vertex_groups.new(name='FootRight')
for _i, _w in zip([156, 157, 158, 159, 160, 170, 171, 172, 173, 174, 175, 480, 481, 482, 483, 484, 485, 486, 487, 488, 489, 490, 491, 492, 493, 494, 495, 496, 497, 498, 499, 500, 501, 502, 503, 504, 505, 506, 507, 508, 509, 510, 511, 512, 513, 514, 515, 516, 517, 518, 519, 520, 521, 522, 523, 524, 525, 526, 527, 528, 529, 530, 531, 532, 533, 534, 535, 536, 537, 538, 539, 540, 541, 542, 543, 544, 545, 546, 547, 548, 549, 550, 551, 552, 553, 554, 555, 556, 557, 558, 559, 560, 561, 562, 563, 564, 565], [0.01093, 0.0292, 0.02615, 0.02876, 0.06337, 0.2796, 0.1183, 0.1359, 0.3076, 0.1347, 0.1343, 0.4848, 0.1492, 0.3998, 0.2032, 0.2153, 0.1518, 0.2428, 0.1674, 0.1669, 0.2557, 0.1363, 0.1531, 0.1811, 0.1495, 0.7793, 0.7913, 0.7349, 0.7309, 0.6805, 0.4202, 0.4298, 0.7734, 0.2374, 0.1889, 0.225, 0.3205, 0.2068, 0.2142, 0.2074, 0.2146, 0.1568, 0.1555, 0.1609, 0.1593, 0.9966, 0.9916, 0.9928, 0.9901, 0.9633, 0.9656, 0.9676, 0.9688, 0.2459, 0.2544, 0.2485, 0.2579, 0.1906, 0.1994, 0.2256, 0.2192, 0.201, 0.1924, 0.2202, 0.2286, 0.9946, 0.9719, 0.956, 0.9822, 0.9827, 0.9461, 0.9785, 0.9428, 0.9247, 0.8363, 0.9007, 0.9478, 0.9389, 0.8656, 0.96, 0.9286, 0.2373, 0.2257, 0.2518, 0.2542, 0.2445, 0.2404, 0.2643, 0.2747, 0.155, 0.1557, 0.1478, 0.1522, 0.1632, 0.167, 0.1589, 0.1571]): _vg.add([_i], _w, 'REPLACE')
_vg = ob_cube.vertex_groups.new(name='HipLeft')
_vg = ob_cube.vertex_groups.new(name='KneeLeft')
_vg = ob_cube.vertex_groups.new(name='AnkleLeft')
_vg = ob_cube.vertex_groups.new(name='FootLeft')
_vg = ob_cube.vertex_groups.new(name='HandRight')
for _i, _w in zip([215, 240, 249, 250, 251, 252, 253, 254, 255, 256, 257, 258, 259, 260, 261, 262, 263, 264, 265, 266, 267, 268, 269, 270, 271, 272, 273, 274, 275, 276, 277, 278, 279, 280, 281, 282, 283, 284, 285, 286, 287, 288, 289, 290, 291, 292, 293, 294, 295, 296, 297, 298, 299, 300, 301, 302, 303, 304, 305, 306, 307, 308, 309, 310, 311, 312, 313, 314, 315, 320, 321, 322, 323, 324, 325, 326, 327, 328, 329, 330, 331, 332, 333, 334, 335, 336, 337, 338, 339, 340, 341, 342, 343, 344, 345, 346, 347, 348, 349, 350, 351, 352, 353, 354, 355, 356, 357, 358, 359, 360, 361, 362, 363, 364, 365, 366, 367, 368, 369, 370, 371, 372, 373, 374, 375, 376, 377, 378, 379, 380, 381, 382, 383, 384, 385, 386, 387, 388, 389, 390, 391, 392, 393, 394, 395], [0.9905, 0.8982, 0.1505, 0.1038, 0.1291, 0.1669, 0.1311, 0.1627, 0.1931, 0.1174, 0.8654, 0.849, 0.8297, 0.7946, 0.8762, 0.8669, 0.7489, 0.7934, 0.9931, 0.9761, 0.9816, 0.9589, 0.9843, 0.983, 0.9786, 0.9854, 0.8821, 0.9298, 0.9593, 0.958, 0.9414, 0.9665, 0.9462, 0.9485, 0.9766, 0.9443, 0.9798, 0.9905, 0.9946, 0.9963, 0.994, 0.9949, 0.9933, 0.9946, 0.996, 0.9648, 0.9712, 0.9667, 0.9636, 0.9759, 0.9813, 0.9794, 0.9792, 0.1838, 0.782, 0.9206, 0.94, 0.9998, 0.9998, 0.9998, 0.9998, 0.9814, 0.9819, 0.9815, 0.9819, 0.9859, 0.9858, 0.9862, 0.9861, 0.8134, 0.8134, 0.8123, 0.8128, 0.9761, 0.974, 0.9801, 0.9788, 0.9791, 0.9806, 0.9721, 0.9757, 0.9767, 0.9739, 0.9808, 0.9795, 0.978, 0.9745, 0.9822, 0.9811, 0.9832, 0.9902, 0.9597, 0.9666, 0.9379, 0.9109, 0.9872, 0.9746, 0.9756, 0.9879, 0.9071, 0.939, 0.9456, 0.9782, 0.6026, 0.7999, 0.9994, 0.9986, 0.9999, 0.9998, 0.9997, 0.9998, 0.998, 0.9992, 0.9994, 0.9988, 0.9998, 0.9997, 0.999, 0.9979, 0.9998, 0.9996, 0.9832, 0.9816, 0.9855, 0.9848, 0.9845, 0.9852, 0.9814, 0.983, 0.9847, 0.9831, 0.9867, 0.9862, 0.9838, 0.9824, 0.9858, 0.9852, 0.8165, 0.8193, 0.8142, 0.8149, 0.8348, 0.8069, 0.8133, 0.8226]): _vg.add([_i], _w, 'REPLACE')
_vg = ob_cube.vertex_groups.new(name='HandLeft')
_vg = ob_cube.vertex_groups.new(name='TipRight')
for _i, _w in zip([300, 301, 302, 303, 342, 343, 344, 345, 347, 350, 351, 352, 354, 355], [0.8162, 0.218, 0.07936, 0.05995, 0.03058, 0.01662, 0.062, 0.08905, 0.00013, 0.0929, 0.06092, 0.05369, 0.3973, 0.1999]): _vg.add([_i], _w, 'REPLACE')
_vg = ob_cube.vertex_groups.new(name='TipLeft')
_vg = ob_cube.vertex_groups.new(name='HeadTop')
for _i, _w in zip([3, 19, 22, 23, 48, 49, 62, 65], [0.00841, 0.002357, 0.04764, 0.0831, 0.001327, 0.0224, 0.06706, 0.2115]): _vg.add([_i], _w, 'REPLACE')
_vg = ob_cube.vertex_groups.new(name='ToeRight')
_vg = ob_cube.vertex_groups.new(name='ToeLeft')
_m = ob_cube.modifiers.new('Mirror', 'MIRROR')
_m.use_clip = True
_m = ob_cube.modifiers.new('Subsurf', 'SUBSURF')
_m.show_render = False
_m.uv_smooth = 'PRESERVE_CORNERS'
_m.quality = 2
_m.levels = 5
_m.show_only_control_edges = False
_m = ob_cube.modifiers.new('Armature', 'ARMATURE')
_m = ob_cube.modifiers.new('Armature.001', 'ARMATURE')
_m.object = ob_metarig_001

# ---- collection membership
col_collection_1.objects.link(ob_lamp)
col_collection_1.objects.link(ob_camera)
col_collection_1.objects.link(ob_kinect)
col_collection_1.objects.link(ob_head)
col_collection_1.objects.link(ob_left_elbow)
col_collection_1.objects.link(ob_left_foot)
col_collection_1.objects.link(ob_left_hand)
col_collection_1.objects.link(ob_left_hip)
col_collection_1.objects.link(ob_left_knee)
col_collection_1.objects.link(ob_left_shoulder)
col_collection_1.objects.link(ob_neck)
col_collection_1.objects.link(ob_right_elbow)
col_collection_1.objects.link(ob_right_foot)
col_collection_1.objects.link(ob_right_hand)
col_collection_1.objects.link(ob_right_hip)
col_collection_1.objects.link(ob_right_knee)
col_collection_1.objects.link(ob_right_shoulder)
col_collection_1.objects.link(ob_torso)
col_collection_1.objects.link(ob_capture_armature)
col_collection_1.objects.link(ob_metarig_001)
col_collection_1.objects.link(ob_cube)

# ---- scene / render settings (as saved in the file)
scene.camera = ob_camera
scene.frame_start = 1; scene.frame_end = 250; scene.frame_set(14)
scene.render.engine = 'BLENDER_EEVEE_NEXT'
scene.render.resolution_percentage = 50
scene.render.dither_intensity = 0.0
scene.cycles.use_denoising = False
scene.cycles.samples = 128
scene.cycles.sampling_pattern = 'TABULATED_SOBOL'
scene.cycles.light_sampling_threshold = 0.0
scene.cycles.use_adaptive_sampling = False
scene.cycles.use_light_tree = False
scene.cycles.blur_glossy = 0.0
scene.cycles.sample_clamp_indirect = 0.0
scene.view_settings.view_transform = 'Standard'
bpy.context.view_layer.update()
